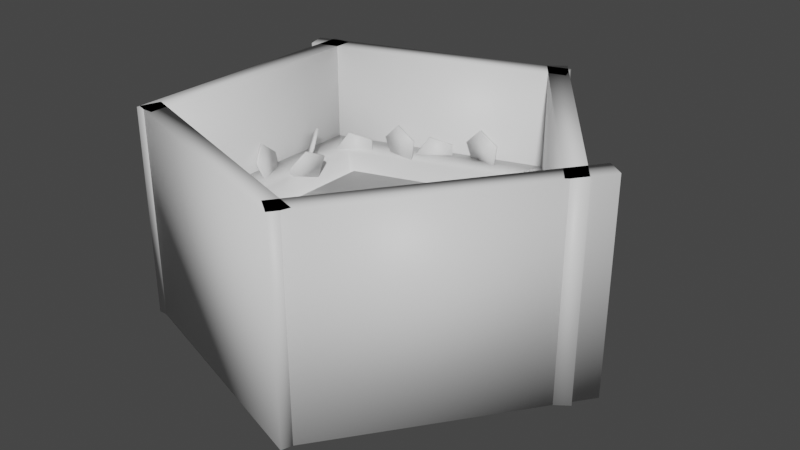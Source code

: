 # Source: BossRoom_1Model.blend  (saved by Blender 3.1.7; exported with 4.5.12 LTS)
import bpy
from mathutils import Matrix  # noqa: F401  (used for matrix-valued properties, if any)

bpy.ops.wm.read_factory_settings(use_empty=True)
scene = bpy.context.scene
scene.name = 'Scene'

# ---- collections
col_collection = bpy.data.collections.new('Collection'); scene.collection.children.link(col_collection)

# ---- materials (node trees are filled in below, after node groups)
mat_wall = bpy.data.materials.new('Wall')
mat_wall.use_transparent_shadow = False
mat_lava = bpy.data.materials.new('Lava')
mat_lava.use_transparent_shadow = False
mat_floor = bpy.data.materials.new('Floor')
mat_floor.use_transparent_shadow = False

# ---- material node trees
mat_wall.use_nodes = True; mat_wall.node_tree.nodes.clear()
_N = mat_wall.node_tree.nodes; _L = mat_wall.node_tree.links
n0 = _N.new('ShaderNodeBsdfPrincipled'); n0.name = 'Principled BSDF'; n0.location = (10, 300)
n0.distribution = 'GGX'
n0.subsurface_method = 'BURLEY'
n0.inputs[3].default_value = 1.45
n0.inputs[27].default_value = (0.0, 0.0, 0.0, 1.0)
n0.inputs[28].default_value = 1.0
n1 = _N.new('ShaderNodeOutputMaterial'); n1.name = 'Material Output'; n1.location = (300, 300)
_L.new(n0.outputs[0], n1.inputs[0])
n1.is_active_output = True
mat_lava.use_nodes = True; mat_lava.node_tree.nodes.clear()
_N = mat_lava.node_tree.nodes; _L = mat_lava.node_tree.links
n0 = _N.new('ShaderNodeBsdfPrincipled'); n0.name = 'Principled BSDF'; n0.location = (10, 300)
n0.distribution = 'GGX'
n0.subsurface_method = 'BURLEY'
n0.inputs[3].default_value = 1.45
n0.inputs[27].default_value = (0.0, 0.0, 0.0, 1.0)
n0.inputs[28].default_value = 1.0
n1 = _N.new('ShaderNodeOutputMaterial'); n1.name = 'Material Output'; n1.location = (300, 300)
_L.new(n0.outputs[0], n1.inputs[0])
n1.is_active_output = True
mat_floor.use_nodes = True; mat_floor.node_tree.nodes.clear()
_N = mat_floor.node_tree.nodes; _L = mat_floor.node_tree.links
n0 = _N.new('ShaderNodeBsdfPrincipled'); n0.name = 'Principled BSDF'; n0.location = (10, 300)
n0.distribution = 'GGX'
n0.subsurface_method = 'BURLEY'
n0.inputs[3].default_value = 1.45
n0.inputs[27].default_value = (0.0, 0.0, 0.0, 1.0)
n0.inputs[28].default_value = 1.0
n1 = _N.new('ShaderNodeOutputMaterial'); n1.name = 'Material Output'; n1.location = (300, 300)
_L.new(n0.outputs[0], n1.inputs[0])
n1.is_active_output = True

# ---- world
world_world = bpy.data.worlds.new('World'); scene.world = world_world
world_world.use_nodes = True; world_world.node_tree.nodes.clear()
_N = world_world.node_tree.nodes; _L = world_world.node_tree.links
n0 = _N.new('ShaderNodeOutputWorld'); n0.name = 'World Output'; n0.location = (300, 300)
n1 = _N.new('ShaderNodeBackground'); n1.name = 'Background'; n1.location = (10, 300)
n1.inputs[0].default_value = (0.05088, 0.05088, 0.05088, 1.0)
_L.new(n1.outputs[0], n0.inputs[0])
n0.is_active_output = True
world_world.color = (0.05088, 0.05088, 0.05088)
world_world.use_sun_shadow = False
world_world.sun_shadow_jitter_overblur = 0.0

# ---- meshes
me_mesh = bpy.data.meshes.new('Mesh')
me_mesh.from_pydata([(-88.45, 61.08, -51.29), (-88.45, 61.08, 54.58), (-85.36, 51.57, -51.29), (-85.36, 51.57, 54.58), (42.14, 93.0, -51.29), (42.14, 93.0, 54.58), (39.05, 102.5, -51.29), (39.05, 102.5, 54.58)], [], [(2, 3, 1, 0), (4, 5, 3, 2), (6, 7, 5, 4), (0, 1, 7, 6), (3, 5, 7, 1), (4, 2, 0, 6)])
me_mesh.polygons.foreach_set('use_smooth', [True] * 6)
_uv = me_mesh.uv_layers.new(name='UVW')
_uv.uv.foreach_set('vector', [4.285, -2.414, 4.285, -0.9034, 4.142, -0.9034, 4.142, -2.414, 0.3658, 0.03588, 0.3658, 1.546, -1.547, 1.546, -1.547, 0.03588, 4.124, 0.9728, 4.124, 2.483, 3.981, 2.483, 3.981, 0.9728, -2.479, 0.5372, -3.99, 0.5372, -3.99, -1.375, -2.479, -1.375, -3.784, 3.407, -1.872, 3.407, -1.872, 3.55, -3.784, 3.55, 3.488, 1.948, 3.488, 0.03588, 3.631, 0.03588, 3.631, 1.948])
me_mesh.materials.append(mat_wall)
me_mesh.use_remesh_fix_poles = True
me_mesh.use_remesh_preserve_attributes = False
me_mesh.use_mirror_vertex_groups = False
me_mesh.update()
me_mesh.normals_split_custom_set([tuple(v) for v in zip(*[iter([-0.3707, -0.7275, -0.5774, -0.3707, -0.7275, 0.5774, -0.7275, 0.3707, 0.5774, -0.7275, 0.3707, -0.5774, 0.7275, -0.3707, -0.5774, 0.7275, -0.3707, 0.5774, -0.3707, -0.7275, 0.5774, -0.3707, -0.7275, -0.5774, 0.3707, 0.7275, -0.5774, 0.3707, 0.7275, 0.5774, 0.7275, -0.3707, 0.5774, 0.7275, -0.3707, -0.5774, -0.7275, 0.3707, -0.5774, -0.7275, 0.3707, 0.5774, 0.3707, 0.7275, 0.5774, 0.3707, 0.7275, -0.5774, -0.3707, -0.7275, 0.5774, 0.7275, -0.3707, 0.5774, 0.3707, 0.7275, 0.5774, -0.7275, 0.3707, 0.5774, 0.7275, -0.3707, -0.5774, -0.3707, -0.7275, -0.5774, -0.7275, 0.3707, -0.5774, 0.3707, 0.7275, -0.5774])] * 3)])
me_mesh_001 = bpy.data.meshes.new('Mesh.001')
me_mesh_001.from_pydata([(39.21, -101.7, -51.29), (39.21, -101.7, 54.58), (42.3, -92.17, -51.29), (42.3, -92.17, 54.58), (-78.59, -52.89, -51.29), (-78.59, -52.89, 54.58), (-81.68, -62.4, -51.29), (-81.68, -62.4, 54.58)], [], [(2, 3, 1, 0), (4, 5, 3, 2), (6, 7, 5, 4), (0, 1, 7, 6), (3, 5, 7, 1), (4, 2, 0, 6)])
me_mesh_001.polygons.foreach_set('use_smooth', [True] * 6)
_uv = me_mesh_001.uv_layers.new(name='UVW')
_uv.uv.foreach_set('vector', [3.864, -3.943, 3.864, -2.433, 3.722, -2.433, 3.722, -3.943, 1.512, -2.414, 3.022, -2.414, 3.022, -0.6002, 1.512, -0.6002, 3.703, -3.943, 3.703, -2.433, 3.56, -2.433, 3.56, -3.943, -0.03626, 3.379, -1.547, 3.379, -1.547, 1.565, -0.03626, 1.565, 3.792, 1.967, 3.792, 3.781, 3.649, 3.781, 3.649, 1.967, 3.962, -0.5565, 3.962, 1.257, 3.819, 1.257, 3.819, -0.5565])
me_mesh_001.materials.append(mat_wall)
me_mesh_001.use_remesh_fix_poles = True
me_mesh_001.use_remesh_preserve_attributes = False
me_mesh_001.use_mirror_vertex_groups = False
me_mesh_001.update()
me_mesh_001.normals_split_custom_set([tuple(v) for v in zip(*[iter([0.7275, 0.3707, -0.5774, 0.7275, 0.3707, 0.5774, 0.3707, -0.7275, 0.5774, 0.3707, -0.7275, -0.5774, -0.3707, 0.7275, -0.5774, -0.3707, 0.7275, 0.5774, 0.7275, 0.3707, 0.5774, 0.7275, 0.3707, -0.5774, -0.7275, -0.3707, -0.5774, -0.7275, -0.3707, 0.5774, -0.3707, 0.7275, 0.5774, -0.3707, 0.7275, -0.5774, 0.3707, -0.7275, -0.5774, 0.3707, -0.7275, 0.5774, -0.7275, -0.3707, 0.5774, -0.7275, -0.3707, -0.5774, 0.7275, 0.3707, 0.5774, -0.3707, 0.7275, 0.5774, -0.7275, -0.3707, 0.5774, 0.3707, -0.7275, 0.5774, -0.3707, 0.7275, -0.5774, 0.7275, 0.3707, -0.5774, 0.3707, -0.7275, -0.5774, -0.7275, -0.3707, -0.5774])] * 3)])
me_mesh_002 = bpy.data.meshes.new('Mesh.002')
me_mesh_002.from_pydata([(29.63, -94.94, -51.29), (29.63, -94.94, 54.58), (37.72, -100.8, -51.29), (37.72, -100.8, 54.58), (118.9, 10.93, -51.29), (118.9, 10.93, 54.58), (110.8, 16.81, -51.29), (110.8, 16.81, 54.58)], [], [(2, 3, 1, 0), (4, 5, 3, 2), (6, 7, 5, 4), (0, 1, 7, 6), (3, 5, 7, 1), (4, 2, 0, 6)])
me_mesh_002.polygons.foreach_set('use_smooth', [True] * 6)
_uv = me_mesh_002.uv_layers.new(name='UVW')
_uv.uv.foreach_set('vector', [3.883, -2.433, 3.883, -3.943, 4.026, -3.943, 4.026, -2.433, -0.03626, -1.972, -1.547, -1.972, -1.547, -3.943, -0.03626, -3.943, 4.045, -2.433, 4.045, -3.943, 4.187, -3.943, 4.187, -2.433, -0.03626, 0.01697, -1.547, 0.01697, -1.547, -1.954, -0.03626, -1.954, 1.953, -0.0145, -0.01735, -0.0145, -0.01735, -0.1572, 1.953, -0.1572, -1.613, -1.375, -1.613, 0.5952, -1.756, 0.5952, -1.756, -1.375])
me_mesh_002.materials.append(mat_wall)
me_mesh_002.use_remesh_fix_poles = True
me_mesh_002.use_remesh_preserve_attributes = False
me_mesh_002.use_mirror_vertex_groups = False
me_mesh_002.update()
me_mesh_002.normals_split_custom_set([tuple(v) for v in zip(*[iter([0.1277, -0.8064, -0.5774, 0.1277, -0.8064, 0.5774, -0.8064, -0.1277, 0.5774, -0.8064, -0.1277, -0.5774, 0.8064, 0.1277, -0.5774, 0.8064, 0.1277, 0.5774, 0.1277, -0.8064, 0.5774, 0.1277, -0.8064, -0.5774, -0.1277, 0.8064, -0.5774, -0.1277, 0.8064, 0.5774, 0.8064, 0.1277, 0.5774, 0.8064, 0.1277, -0.5774, -0.8064, -0.1277, -0.5774, -0.8064, -0.1277, 0.5774, -0.1277, 0.8064, 0.5774, -0.1277, 0.8064, -0.5774, 0.1277, -0.8064, 0.5774, 0.8064, 0.1277, 0.5774, -0.1277, 0.8064, 0.5774, -0.8064, -0.1277, 0.5774, 0.8064, 0.1277, -0.5774, 0.1277, -0.8064, -0.5774, -0.8064, -0.1277, -0.5774, -0.1277, 0.8064, -0.5774])] * 3)])
me_mesh_003 = bpy.data.meshes.new('Mesh.003')
me_mesh_003.from_pydata([(104.8, -7.393, -51.29), (104.8, -7.393, 54.58), (112.9, -1.515, -51.29), (112.9, -1.515, 54.58), (35.2, 105.4, -51.29), (35.2, 105.4, 54.58), (27.11, 99.52, -51.29), (27.11, 99.52, 54.58)], [], [(2, 3, 1, 0), (4, 5, 3, 2), (6, 7, 5, 4), (0, 1, 7, 6), (3, 5, 7, 1), (4, 2, 0, 6)])
me_mesh_003.polygons.foreach_set('use_smooth', [True] * 6)
_uv = me_mesh_003.uv_layers.new(name='UVW')
_uv.uv.foreach_set('vector', [3.962, 1.276, 3.962, 2.786, 3.819, 2.786, 3.819, 1.276, 1.493, -0.5284, -0.01735, -0.5284, -0.01735, -2.414, 1.493, -2.414, 4.124, -2.414, 4.124, -0.9034, 3.981, -0.9034, 3.981, -2.414, -0.01735, -2.433, -0.01735, -3.943, 1.868, -3.943, 1.868, -2.433, 1.577, -0.5095, 3.462, -0.5095, 3.462, -0.3668, 1.577, -0.3668, 3.649, 1.921, 3.649, 0.03588, 3.792, 0.03588, 3.792, 1.921])
me_mesh_003.materials.append(mat_wall)
me_mesh_003.use_remesh_fix_poles = True
me_mesh_003.use_remesh_preserve_attributes = False
me_mesh_003.use_mirror_vertex_groups = False
me_mesh_003.update()
me_mesh_003.normals_split_custom_set([tuple(v) for v in zip(*[iter([0.8064, -0.1277, -0.5774, 0.8064, -0.1277, 0.5774, -0.1277, -0.8064, 0.5774, -0.1277, -0.8064, -0.5774, 0.1277, 0.8064, -0.5774, 0.1277, 0.8064, 0.5774, 0.8064, -0.1277, 0.5774, 0.8064, -0.1277, -0.5774, -0.8064, 0.1277, -0.5774, -0.8064, 0.1277, 0.5774, 0.1277, 0.8064, 0.5774, 0.1277, 0.8064, -0.5774, -0.1277, -0.8064, -0.5774, -0.1277, -0.8064, 0.5774, -0.8064, 0.1277, 0.5774, -0.8064, 0.1277, -0.5774, 0.8064, -0.1277, 0.5774, 0.1277, 0.8064, 0.5774, -0.8064, 0.1277, 0.5774, -0.1277, -0.8064, 0.5774, 0.1277, 0.8064, -0.5774, 0.8064, -0.1277, -0.5774, -0.1277, -0.8064, -0.5774, -0.8064, 0.1277, -0.5774])] * 3)])
me_mesh_004 = bpy.data.meshes.new('Mesh.004')
me_mesh_004.from_pydata([(-81.61, -63.94, -51.29), (-81.61, -63.94, 54.58), (-71.61, -63.94, -51.29), (-71.61, -63.94, 54.58), (-71.61, 64.92, -51.29), (-71.61, 64.92, 54.58), (-81.61, 64.92, -51.29), (-81.61, 64.92, 54.58)], [], [(2, 3, 1, 0), (4, 5, 3, 2), (6, 7, 5, 4), (0, 1, 7, 6), (3, 5, 7, 1), (4, 2, 0, 6)])
me_mesh_004.polygons.foreach_set('use_smooth', [True] * 6)
_uv = me_mesh_004.uv_layers.new(name='UVW')
_uv.uv.foreach_set('vector', [4.349, -3.943, 4.349, -2.433, 4.206, -2.433, 4.206, -3.943, -3.99, 0.5561, -2.479, 0.5561, -2.479, 2.394, -3.99, 2.394, 4.124, -0.5565, 4.124, 0.9539, 3.981, 0.9539, 3.981, -0.5565, 0.3848, 0.03588, 1.895, 0.03588, 1.895, 1.874, 0.3848, 1.874, 3.819, -0.5754, 3.819, -2.414, 3.962, -2.414, 3.962, -0.5754, 3.631, 1.967, 3.631, 3.806, 3.488, 3.806, 3.488, 1.967])
me_mesh_004.materials.append(mat_wall)
me_mesh_004.use_remesh_fix_poles = True
me_mesh_004.use_remesh_preserve_attributes = False
me_mesh_004.use_mirror_vertex_groups = False
me_mesh_004.update()
me_mesh_004.normals_split_custom_set([tuple(v) for v in zip(*[iter([0.5774, -0.5774, -0.5774, 0.5774, -0.5774, 0.5774, -0.5774, -0.5774, 0.5774, -0.5774, -0.5774, -0.5774, 0.5774, 0.5774, -0.5774, 0.5774, 0.5774, 0.5774, 0.5774, -0.5774, 0.5774, 0.5774, -0.5774, -0.5774, -0.5774, 0.5774, -0.5774, -0.5774, 0.5774, 0.5774, 0.5774, 0.5774, 0.5774, 0.5774, 0.5774, -0.5774, -0.5774, -0.5774, -0.5774, -0.5774, -0.5774, 0.5774, -0.5774, 0.5774, 0.5774, -0.5774, 0.5774, -0.5774, 0.5774, -0.5774, 0.5774, 0.5774, 0.5774, 0.5774, -0.5774, 0.5774, 0.5774, -0.5774, -0.5774, 0.5774, 0.5774, 0.5774, -0.5774, 0.5774, -0.5774, -0.5774, -0.5774, -0.5774, -0.5774, -0.5774, 0.5774, -0.5774])] * 3)])
me_mesh_005 = bpy.data.meshes.new('Mesh.005')
me_mesh_005.from_pydata([(-4.056, 9.419, 2.327), (-2.979, -0.1216, 10.08), (2.911, -9.209, 4.16), (5.475, -5.284, -7.258), (1.169, 6.228, -8.392), (-5.064, 9.006, 1.958), (-3.987, -0.5348, 9.716), (1.903, -9.622, 3.792), (4.467, -5.697, -7.627), (0.1614, 5.815, -8.76)], [], [(0, 1, 2, 3, 4), (9, 8, 7, 6, 5), (5, 6, 1, 0), (6, 7, 2, 1), (7, 8, 3, 2), (8, 9, 4, 3), (9, 5, 0, 4)])
me_mesh_005.polygons.foreach_set('use_smooth', [True] * 7)
_uv = me_mesh_005.uv_layers.new(name='UVW')
_uv.uv.foreach_set('vector', [4.084, -0.8845, 4.252, -0.8301, 4.252, -0.6541, 4.084, -0.5997, 3.981, -0.7421, 4.911, -1.543, 4.744, -1.489, 4.64, -1.631, 4.744, -1.774, 4.911, -1.719, 1.577, -0.2773, 1.753, -0.2773, 1.753, -0.2609, 1.577, -0.2609, -1.578, 1.354, -1.578, 1.53, -1.594, 1.53, -1.594, 1.354, 1.887, -2.451, 2.063, -2.451, 2.063, -2.435, 1.887, -2.435, 0.3476, 1.565, 0.3476, 1.741, 0.3312, 1.741, 0.3312, 1.565, -1.633, 0.6141, -1.633, 0.7902, -1.65, 0.7902, -1.65, 0.6141])
me_mesh_005.materials.append(mat_wall)
me_mesh_005.use_remesh_fix_poles = True
me_mesh_005.use_remesh_preserve_attributes = False
me_mesh_005.use_mirror_vertex_groups = False
me_mesh_005.update()
me_mesh_005.normals_split_custom_set([tuple(v) for v in zip(*[iter([0.1734, 0.9188, 0.3547, 0.2557, 0.1889, 0.9481, 0.7062, -0.5062, 0.495, 0.9024, -0.206, -0.3785, 0.573, 0.6747, -0.4652, -0.4712, 0.2466, -0.8468, -0.1419, -0.6341, -0.7601, -0.338, -0.9343, 0.1133, -0.7886, -0.2392, 0.5665, -0.8709, 0.4907, -0.02693, -0.8709, 0.4907, -0.02693, -0.7886, -0.2392, 0.5665, 0.2557, 0.1889, 0.9481, 0.1734, 0.9188, 0.3547, -0.7886, -0.2392, 0.5665, -0.338, -0.9343, 0.1133, 0.7062, -0.5062, 0.495, 0.2557, 0.1889, 0.9481, -0.338, -0.9343, 0.1133, -0.1419, -0.6341, -0.7601, 0.9024, -0.206, -0.3785, 0.7062, -0.5062, 0.495, -0.1419, -0.6341, -0.7601, -0.4712, 0.2466, -0.8468, 0.573, 0.6747, -0.4652, 0.9024, -0.206, -0.3785, -0.4712, 0.2466, -0.8468, -0.8709, 0.4907, -0.02693, 0.1734, 0.9188, 0.3547, 0.573, 0.6747, -0.4652])] * 3)])
me_mesh_006 = bpy.data.meshes.new('Mesh.006')
me_mesh_006.from_pydata([(-4.056, 9.419, 2.327), (-2.979, -0.1216, 10.08), (2.911, -9.209, 4.16), (5.475, -5.284, -7.258), (1.169, 6.228, -8.392), (-5.064, 9.006, 1.958), (-3.987, -0.5348, 9.716), (1.903, -9.622, 3.792), (4.467, -5.697, -7.627), (0.1614, 5.815, -8.76)], [], [(0, 1, 2, 3, 4), (9, 8, 7, 6, 5), (5, 6, 1, 0), (6, 7, 2, 1), (7, 8, 3, 2), (8, 9, 4, 3), (9, 5, 0, 4)])
me_mesh_006.polygons.foreach_set('use_smooth', [True] * 7)
_uv = me_mesh_006.uv_layers.new(name='UVW')
_uv.uv.foreach_set('vector', [4.599, -0.2527, 4.766, -0.1983, 4.766, -0.02228, 4.599, 0.03212, 4.495, -0.1103, 1.345, 4.711, 1.177, 4.766, 1.074, 4.623, 1.177, 4.481, 1.345, 4.535, 1.887, -2.557, 2.063, -2.557, 2.063, -2.541, 1.887, -2.541, -1.704, 1.004, -1.704, 1.18, -1.72, 1.18, -1.72, 1.004, -2.705, 2.449, -2.529, 2.449, -2.529, 2.465, -2.705, 2.465, 0.3476, 1.955, 0.3476, 2.131, 0.3312, 2.131, 0.3312, 1.955, -1.578, 0.5742, -1.578, 0.7503, -1.594, 0.7503, -1.594, 0.5742])
me_mesh_006.materials.append(mat_wall)
me_mesh_006.use_remesh_fix_poles = True
me_mesh_006.use_remesh_preserve_attributes = False
me_mesh_006.use_mirror_vertex_groups = False
me_mesh_006.update()
me_mesh_006.normals_split_custom_set([tuple(v) for v in zip(*[iter([0.1734, 0.9188, 0.3547, 0.2557, 0.1889, 0.9481, 0.7062, -0.5062, 0.495, 0.9024, -0.206, -0.3785, 0.573, 0.6747, -0.4652, -0.4712, 0.2466, -0.8468, -0.1419, -0.6341, -0.7601, -0.338, -0.9343, 0.1133, -0.7886, -0.2392, 0.5665, -0.8709, 0.4907, -0.02693, -0.8709, 0.4907, -0.02693, -0.7886, -0.2392, 0.5665, 0.2557, 0.1889, 0.9481, 0.1734, 0.9188, 0.3547, -0.7886, -0.2392, 0.5665, -0.338, -0.9343, 0.1133, 0.7062, -0.5062, 0.495, 0.2557, 0.1889, 0.9481, -0.338, -0.9343, 0.1133, -0.1419, -0.6341, -0.7601, 0.9024, -0.206, -0.3785, 0.7062, -0.5062, 0.495, -0.1419, -0.6341, -0.7601, -0.4712, 0.2466, -0.8468, 0.573, 0.6747, -0.4652, 0.9024, -0.206, -0.3785, -0.4712, 0.2466, -0.8468, -0.8709, 0.4907, -0.02693, 0.1734, 0.9188, 0.3547, 0.573, 0.6747, -0.4652])] * 3)])
me_mesh_007 = bpy.data.meshes.new('Mesh.007')
me_mesh_007.from_pydata([(1.782, -2.245, 10.12), (3.055, 8.832, 4.822), (-0.6345, 7.893, -6.92), (-4.188, -3.765, -8.881), (-2.694, -10.03, 1.649), (2.854, -2.519, 9.803), (4.127, 8.558, 4.507), (0.4372, 7.619, -7.235), (-3.116, -4.038, -9.196), (-1.622, -10.3, 1.334)], [], [(0, 1, 2, 3, 4), (9, 8, 7, 6, 5), (5, 6, 1, 0), (6, 7, 2, 1), (7, 8, 3, 2), (8, 9, 4, 3), (9, 5, 0, 4)])
me_mesh_007.polygons.foreach_set('use_smooth', [True] * 7)
_uv = me_mesh_007.uv_layers.new(name='UVW')
_uv.uv.foreach_set('vector', [0.08612, 4.508, 0.2535, 4.563, 0.2535, 4.739, 0.08612, 4.793, -0.01735, 4.651, 4.991, -3.105, 4.824, -3.051, 4.721, -3.193, 4.824, -3.336, 4.991, -3.281, 1.772, -0.2067, 1.948, -0.2067, 1.948, -0.1903, 1.772, -0.1903, -1.739, 1.199, -1.739, 1.375, -1.756, 1.375, -1.756, 1.199, 2.097, -0.5813, 2.273, -0.5813, 2.273, -0.5649, 2.097, -0.5649, 2.204, -2.698, 2.204, -2.522, 2.188, -2.522, 2.188, -2.698, -1.578, 0.7692, -1.578, 0.9452, -1.594, 0.9452, -1.594, 0.7692])
me_mesh_007.materials.append(mat_wall)
me_mesh_007.use_remesh_fix_poles = True
me_mesh_007.use_remesh_preserve_attributes = False
me_mesh_007.use_mirror_vertex_groups = False
me_mesh_007.update()
me_mesh_007.normals_split_custom_set([tuple(v) for v in zip(*[iter([-0.3778, -0.04047, 0.925, -0.2804, 0.8069, 0.5199, -0.5627, 0.7351, -0.3783, -0.8345, -0.1567, -0.5283, -0.7202, -0.636, 0.2772, 0.39, -0.9195, -0.04903, 0.2758, -0.4402, -0.8545, 0.5476, 0.4515, -0.7045, 0.8298, 0.5234, 0.1937, 0.7324, -0.324, 0.5988, 0.7324, -0.324, 0.5988, 0.8298, 0.5234, 0.1937, -0.2804, 0.8069, 0.5199, -0.3778, -0.04047, 0.925, 0.8298, 0.5234, 0.1937, 0.5476, 0.4515, -0.7045, -0.5627, 0.7351, -0.3783, -0.2804, 0.8069, 0.5199, 0.5476, 0.4515, -0.7045, 0.2758, -0.4402, -0.8545, -0.8345, -0.1567, -0.5283, -0.5627, 0.7351, -0.3783, 0.2758, -0.4402, -0.8545, 0.39, -0.9195, -0.04903, -0.7202, -0.636, 0.2772, -0.8345, -0.1567, -0.5283, 0.39, -0.9195, -0.04903, 0.7324, -0.324, 0.5988, -0.3778, -0.04047, 0.925, -0.7202, -0.636, 0.2772])] * 3)])
me_mesh_008 = bpy.data.meshes.new('Mesh.008')
me_mesh_008.from_pydata([(7.142, -6.882, 3.496), (2.006, 2.206, 10.08), (-6.455, 7.74, 3.002), (-6.548, 2.072, -7.963), (1.855, -6.964, -7.658), (7.942, -6.15, 3.112), (2.806, 2.937, 9.7), (-5.655, 8.471, 2.617), (-5.748, 2.803, -8.348), (2.655, -6.233, -8.042)], [], [(0, 1, 2, 3, 4), (9, 8, 7, 6, 5), (5, 6, 1, 0), (6, 7, 2, 1), (7, 8, 3, 2), (8, 9, 4, 3), (9, 5, 0, 4)])
me_mesh_008.polygons.foreach_set('use_smooth', [True] * 7)
_uv = me_mesh_008.uv_layers.new(name='UVW')
_uv.uv.foreach_set('vector', [3.076, 4.322, 3.243, 4.376, 3.243, 4.552, 3.076, 4.606, 2.972, 4.464, 4.991, -3.409, 4.824, -3.354, 4.721, -3.497, 4.824, -3.639, 4.991, -3.585, 1.887, -2.698, 2.063, -2.698, 2.063, -2.682, 1.887, -2.682, -1.578, 1.159, -1.578, 1.335, -1.594, 1.335, -1.594, 1.159, -2.705, 2.519, -2.529, 2.519, -2.529, 2.536, -2.705, 2.536, -1.577, 1.813, -1.577, 1.989, -1.594, 1.989, -1.594, 1.813, -1.578, -0.7904, -1.578, -0.6144, -1.594, -0.6144, -1.594, -0.7904])
me_mesh_008.materials.append(mat_wall)
me_mesh_008.use_remesh_fix_poles = True
me_mesh_008.use_remesh_preserve_attributes = False
me_mesh_008.use_mirror_vertex_groups = False
me_mesh_008.update()
me_mesh_008.normals_split_custom_set([tuple(v) for v in zip(*[iter([0.1624, -0.8771, 0.452, -0.2304, -0.182, 0.9559, -0.8776, 0.2413, 0.4142, -0.8847, -0.1922, -0.4246, -0.2419, -0.8834, -0.4013, 0.587, -0.1261, -0.7997, -0.05582, 0.5652, -0.8231, -0.04872, 0.9987, 0.01571, 0.5985, 0.5754, 0.5575, 0.9914, -0.1198, 0.05351, 0.9914, -0.1198, 0.05351, 0.5985, 0.5754, 0.5575, -0.2304, -0.182, 0.9559, 0.1624, -0.8771, 0.452, 0.5985, 0.5754, 0.5575, -0.04872, 0.9987, 0.01571, -0.8776, 0.2413, 0.4142, -0.2304, -0.182, 0.9559, -0.04872, 0.9987, 0.01571, -0.05582, 0.5652, -0.8231, -0.8847, -0.1922, -0.4246, -0.8776, 0.2413, 0.4142, -0.05582, 0.5652, -0.8231, 0.587, -0.1261, -0.7997, -0.2419, -0.8834, -0.4013, -0.8847, -0.1922, -0.4246, 0.587, -0.1261, -0.7997, 0.9914, -0.1198, 0.05351, 0.1624, -0.8771, 0.452, -0.2419, -0.8834, -0.4013])] * 3)])
me_mesh_009 = bpy.data.meshes.new('Mesh.009')
me_mesh_009.from_pydata([(7.154, 7.511, 1.73), (1.3, 0.9475, 10.39), (-5.747, -7.442, 4.708), (-4.249, -6.064, -7.467), (3.724, 3.177, -9.307), (6.281, 8.259, 1.708), (0.4275, 1.696, 10.37), (-6.62, -6.694, 4.685), (-5.122, -5.316, -7.489), (2.851, 3.926, -9.33)], [], [(0, 1, 2, 3, 4), (9, 8, 7, 6, 5), (5, 6, 1, 0), (6, 7, 2, 1), (7, 8, 3, 2), (8, 9, 4, 3), (9, 5, 0, 4)])
me_mesh_009.polygons.foreach_set('use_smooth', [True] * 7)
_uv = me_mesh_009.uv_layers.new(name='UVW')
_uv.uv.foreach_set('vector', [3.145, -0.8196, 3.312, -0.7652, 3.312, -0.5892, 3.145, -0.5348, 3.041, -0.6772, 4.991, -2.498, 4.824, -2.443, 4.721, -2.586, 4.824, -2.728, 4.991, -2.674, 1.887, -2.592, 2.063, -2.592, 2.063, -2.576, 1.887, -2.576, -1.669, 1.199, -1.669, 1.375, -1.685, 1.375, -1.685, 1.199, 1.887, -2.486, 2.063, -2.486, 2.063, -2.47, 1.887, -2.47, 2.263, -2.698, 2.263, -2.522, 2.247, -2.522, 2.247, -2.698, -1.578, -1.18, -1.578, -1.004, -1.594, -1.004, -1.594, -1.18])
me_mesh_009.materials.append(mat_wall)
me_mesh_009.use_remesh_fix_poles = True
me_mesh_009.use_remesh_preserve_attributes = False
me_mesh_009.use_mirror_vertex_groups = False
me_mesh_009.update()
me_mesh_009.normals_split_custom_set([tuple(v) for v in zip(*[iter([0.9659, 0.2155, 0.1432, 0.5182, -0.2866, 0.8058, -0.02087, -0.9284, 0.371, 0.09371, -0.823, -0.5603, 0.7036, -0.116, -0.7011, -0.2006, 0.6594, -0.7245, -0.8105, -0.04757, -0.5838, -0.9251, -0.153, 0.3475, -0.386, 0.4888, 0.7823, 0.06172, 0.9909, 0.1198, 0.06172, 0.9909, 0.1198, -0.386, 0.4888, 0.7823, 0.5182, -0.2866, 0.8058, 0.9659, 0.2155, 0.1432, -0.386, 0.4888, 0.7823, -0.9251, -0.153, 0.3475, -0.02087, -0.9284, 0.371, 0.5182, -0.2866, 0.8058, -0.9251, -0.153, 0.3475, -0.8105, -0.04757, -0.5838, 0.09371, -0.823, -0.5603, -0.02087, -0.9284, 0.371, -0.8105, -0.04757, -0.5838, -0.2006, 0.6594, -0.7245, 0.7036, -0.116, -0.7011, 0.09371, -0.823, -0.5603, -0.2006, 0.6594, -0.7245, 0.06172, 0.9909, 0.1198, 0.9659, 0.2155, 0.1432, 0.7036, -0.116, -0.7011])] * 3)])
me_mesh_010 = bpy.data.meshes.new('Mesh.010')
me_mesh_010.from_pydata([(9.86, 3.292, 1.586), (1.985, -0.465, 10.32), (-8.335, -4.314, 4.744), (-6.837, -2.936, -7.431), (4.408, 1.765, -9.383), (9.428, 4.355, 1.653), (1.552, 0.5983, 10.38), (-8.768, -3.251, 4.811), (-7.27, -1.873, -7.364), (3.976, 2.828, -9.315)], [], [(0, 1, 2, 3, 4), (9, 8, 7, 6, 5), (5, 6, 1, 0), (6, 7, 2, 1), (7, 8, 3, 2), (8, 9, 4, 3), (9, 5, 0, 4)])
me_mesh_010.polygons.foreach_set('use_smooth', [True] * 7)
_uv = me_mesh_010.uv_layers.new(name='UVW')
_uv.uv.foreach_set('vector', [-2.623, 4.611, -2.455, 4.665, -2.455, 4.841, -2.623, 4.896, -2.726, 4.753, 4.991, -3.713, 4.824, -3.658, 4.721, -3.801, 4.824, -3.943, 4.991, -3.889, 1.772, -0.3479, 1.948, -0.3479, 1.948, -0.3315, 1.772, -0.3315, -1.633, 0.8091, -1.633, 0.9851, -1.65, 0.9851, -1.65, 0.8091, -2.705, 2.59, -2.529, 2.59, -2.529, 2.606, -2.705, 2.606, 2.169, -2.698, 2.169, -2.522, 2.153, -2.522, 2.153, -2.698, -1.578, 0.1843, -1.578, 0.3604, -1.594, 0.3604, -1.594, 0.1843])
me_mesh_010.materials.append(mat_wall)
me_mesh_010.use_remesh_fix_poles = True
me_mesh_010.use_remesh_preserve_attributes = False
me_mesh_010.use_mirror_vertex_groups = False
me_mesh_010.update()
me_mesh_010.normals_split_custom_set([tuple(v) for v in zip(*[iter([0.9619, -0.2583, 0.08911, 0.3595, -0.5457, 0.757, -0.4299, -0.8401, 0.3307, -0.3153, -0.7347, -0.6006, 0.5449, -0.3751, -0.7499, 0.09646, 0.7265, -0.6804, -0.7638, 0.3669, -0.5311, -0.8783, 0.2615, 0.4002, -0.08894, 0.5559, 0.8265, 0.5135, 0.8433, 0.1586, 0.5135, 0.8433, 0.1586, -0.08894, 0.5559, 0.8265, 0.3595, -0.5457, 0.757, 0.9619, -0.2583, 0.08911, -0.08894, 0.5559, 0.8265, -0.8783, 0.2615, 0.4002, -0.4299, -0.8401, 0.3307, 0.3595, -0.5457, 0.757, -0.8783, 0.2615, 0.4002, -0.7638, 0.3669, -0.5311, -0.3153, -0.7347, -0.6006, -0.4299, -0.8401, 0.3307, -0.7638, 0.3669, -0.5311, 0.09646, 0.7265, -0.6804, 0.5449, -0.3751, -0.7499, -0.3153, -0.7347, -0.6006, 0.09646, 0.7265, -0.6804, 0.5135, 0.8433, 0.1586, 0.9619, -0.2583, 0.08911, 0.5449, -0.3751, -0.7499])] * 3)])
me_mesh_011 = bpy.data.meshes.new('Mesh.011')
me_mesh_011.from_pydata([(0.5722, 10.5, 0.04636), (-0.2323, 3.245, 10.0), (0.07627, -8.495, 6.198), (1.071, -8.495, -6.105), (1.378, 3.245, -9.907), (-0.574, 10.5, -0.04636), (-1.379, 3.245, 9.907), (-1.07, -8.495, 6.105), (-0.07482, -8.495, -6.198), (0.2317, 3.245, -10.0)], [], [(0, 1, 2, 3, 4), (9, 8, 7, 6, 5), (5, 6, 1, 0), (6, 7, 2, 1), (7, 8, 3, 2), (8, 9, 4, 3), (9, 5, 0, 4)])
me_mesh_011.polygons.foreach_set('use_smooth', [True] * 7)
_uv = me_mesh_011.uv_layers.new(name='UVW')
_uv.uv.foreach_set('vector', [3.463, 3.825, 3.631, 3.879, 3.631, 4.055, 3.463, 4.109, 3.36, 3.967, 4.75, 1.02, 4.582, 1.074, 4.479, 0.9316, 4.582, 0.7892, 4.75, 0.8436, 1.577, -0.2067, 1.753, -0.2067, 1.753, -0.1903, 1.577, -0.1903, -1.633, 1.394, -1.633, 1.57, -1.65, 1.57, -1.65, 1.394, 2.082, -2.486, 2.258, -2.486, 2.258, -2.47, 2.082, -2.47, 2.44, -2.698, 2.44, -2.522, 2.424, -2.522, 2.424, -2.698, -1.704, 0.6141, -1.704, 0.7902, -1.72, 0.7902, -1.72, 0.6141])
me_mesh_011.materials.append(mat_wall)
me_mesh_011.use_remesh_fix_poles = True
me_mesh_011.use_remesh_preserve_attributes = False
me_mesh_011.use_mirror_vertex_groups = False
me_mesh_011.update()
me_mesh_011.normals_split_custom_set([tuple(v) for v in zip(*[iter([0.5937, 0.8033, 0.04803, 0.5322, 0.2482, 0.8094, 0.5558, -0.6498, 0.5186, 0.6319, -0.6498, -0.4225, 0.6553, 0.2483, -0.7134, -0.5322, 0.2482, -0.8094, -0.5556, -0.6499, -0.5186, -0.6318, -0.6499, 0.4225, -0.6554, 0.2481, 0.7134, -0.5938, 0.8032, -0.04803, -0.5938, 0.8032, -0.04803, -0.6554, 0.2481, 0.7134, 0.5322, 0.2482, 0.8094, 0.5937, 0.8033, 0.04803, -0.6554, 0.2481, 0.7134, -0.6318, -0.6499, 0.4225, 0.5558, -0.6498, 0.5186, 0.5322, 0.2482, 0.8094, -0.6318, -0.6499, 0.4225, -0.5556, -0.6499, -0.5186, 0.6319, -0.6498, -0.4225, 0.5558, -0.6498, 0.5186, -0.5556, -0.6499, -0.5186, -0.5322, 0.2482, -0.8094, 0.6553, 0.2483, -0.7134, 0.6319, -0.6498, -0.4225, -0.5322, 0.2482, -0.8094, -0.5938, 0.8032, -0.04803, 0.5937, 0.8033, 0.04803, 0.6553, 0.2483, -0.7134])] * 3)])
me_mesh_012 = bpy.data.meshes.new('Mesh.012')
me_mesh_012.from_pydata([(-8.807, 5.746, 0.04637), (-2.926, 1.421, 10.0), (7.395, -4.181, 6.198), (7.892, -3.319, -6.105), (-2.121, 2.816, -9.907), (-9.38, 4.753, -0.04637), (-3.499, 0.4283, 9.907), (6.822, -5.174, 6.105), (7.319, -4.312, -6.198), (-2.694, 1.823, -10.0)], [], [(0, 1, 2, 3, 4), (9, 8, 7, 6, 5), (5, 6, 1, 0), (6, 7, 2, 1), (7, 8, 3, 2), (8, 9, 4, 3), (9, 5, 0, 4)])
me_mesh_012.polygons.foreach_set('use_smooth', [True] * 7)
_uv = me_mesh_012.uv_layers.new(name='UVW')
_uv.uv.foreach_set('vector', [-3.197, 3.018, -3.03, 3.072, -3.03, 3.248, -3.197, 3.303, -3.3, 3.16, 4.75, 1.323, 4.582, 1.378, 4.479, 1.235, 4.582, 1.093, 4.75, 1.147, 1.577, -0.3126, 1.753, -0.3126, 1.753, -0.2962, 1.577, -0.2962, -1.704, 1.199, -1.704, 1.375, -1.72, 1.375, -1.72, 1.199, 1.902, -0.546, 2.078, -0.546, 2.078, -0.5296, 1.902, -0.5296, 2.369, -2.698, 2.369, -2.522, 2.353, -2.522, 2.353, -2.698, -1.669, 0.8091, -1.669, 0.9851, -1.685, 0.9851, -1.685, 0.8091])
me_mesh_012.materials.append(mat_wall)
me_mesh_012.use_remesh_fix_poles = True
me_mesh_012.use_remesh_preserve_attributes = False
me_mesh_012.use_mirror_vertex_groups = False
me_mesh_012.update()
me_mesh_012.normals_split_custom_set([tuple(v) for v in zip(*[iter([-0.3988, 0.9158, 0.04804, 0.05108, 0.585, 0.8094, 0.8406, 0.1564, 0.5186, 0.8786, 0.2224, -0.4225, 0.1127, 0.6917, -0.7134, -0.481, -0.3368, -0.8094, 0.285, -0.8061, -0.5186, 0.2469, -0.8721, 0.4225, -0.5426, -0.4435, 0.7134, -0.9925, -0.1127, -0.04804, -0.9925, -0.1127, -0.04804, -0.5426, -0.4435, 0.7134, 0.05108, 0.585, 0.8094, -0.3988, 0.9158, 0.04804, -0.5426, -0.4435, 0.7134, 0.2469, -0.8721, 0.4225, 0.8406, 0.1564, 0.5186, 0.05108, 0.585, 0.8094, 0.2469, -0.8721, 0.4225, 0.285, -0.8061, -0.5186, 0.8786, 0.2224, -0.4225, 0.8406, 0.1564, 0.5186, 0.285, -0.8061, -0.5186, -0.481, -0.3368, -0.8094, 0.1127, 0.6917, -0.7134, 0.8786, 0.2224, -0.4225, -0.481, -0.3368, -0.8094, -0.9925, -0.1127, -0.04804, -0.3988, 0.9158, 0.04804, 0.1127, 0.6917, -0.7134])] * 3)])
me_mesh_013 = bpy.data.meshes.new('Mesh.013')
me_mesh_013.from_pydata([(-2.928, 9.951, 1.73), (-0.1704, 1.6, 10.39), (3.572, -8.698, 4.708), (3.127, -6.712, -7.467), (-0.8897, 4.814, -9.307), (-4.012, 9.569, 1.708), (-1.255, 1.218, 10.37), (2.487, -9.08, 4.685), (2.043, -7.094, -7.489), (-1.974, 4.432, -9.33)], [], [(0, 1, 2, 3, 4), (9, 8, 7, 6, 5), (5, 6, 1, 0), (6, 7, 2, 1), (7, 8, 3, 2), (8, 9, 4, 3), (9, 5, 0, 4)])
me_mesh_013.polygons.foreach_set('use_smooth', [True] * 7)
_uv = me_mesh_013.uv_layers.new(name='UVW')
_uv.uv.foreach_set('vector', [-2.333, 4.611, -2.165, 4.665, -2.165, 4.841, -2.333, 4.896, -2.436, 4.753, 0.6557, 4.728, 0.4882, 4.782, 0.3848, 4.64, 0.4882, 4.497, 0.6557, 4.552, 1.512, -0.546, 1.688, -0.546, 1.688, -0.5296, 1.512, -0.5296, -1.633, 1.199, -1.633, 1.375, -1.65, 1.375, -1.65, 1.199, -2.705, 2.555, -2.529, 2.555, -2.529, 2.571, -2.705, 2.571, 2.098, -2.698, 2.098, -2.522, 2.082, -2.522, 2.082, -2.698, -1.578, -0.2056, -1.578, -0.02954, -1.594, -0.02954, -1.594, -0.2056])
me_mesh_013.materials.append(mat_wall)
me_mesh_013.use_remesh_fix_poles = True
me_mesh_013.use_remesh_preserve_attributes = False
me_mesh_013.use_mirror_vertex_groups = False
me_mesh_013.update()
me_mesh_013.normals_split_custom_set([tuple(v) for v in zip(*[iter([0.2964, 0.9443, 0.1432, 0.5073, 0.3055, 0.8058, 0.7936, -0.4823, 0.371, 0.7596, -0.3303, -0.5603, 0.4523, 0.5513, -0.7011, -0.6714, 0.1559, -0.7245, -0.3641, -0.7257, -0.5838, -0.3301, -0.8777, 0.3475, -0.6163, -0.08991, 0.7823, -0.8273, 0.5489, 0.1198, -0.8273, 0.5489, 0.1198, -0.6163, -0.08991, 0.7823, 0.5073, 0.3055, 0.8058, 0.2964, 0.9443, 0.1432, -0.6163, -0.08991, 0.7823, -0.3301, -0.8777, 0.3475, 0.7936, -0.4823, 0.371, 0.5073, 0.3055, 0.8058, -0.3301, -0.8777, 0.3475, -0.3641, -0.7257, -0.5838, 0.7596, -0.3303, -0.5603, 0.7936, -0.4823, 0.371, -0.3641, -0.7257, -0.5838, -0.6714, 0.1559, -0.7245, 0.4523, 0.5513, -0.7011, 0.7596, -0.3303, -0.5603, -0.6714, 0.1559, -0.7245, -0.8273, 0.5489, 0.1198, 0.2964, 0.9443, 0.1432, 0.4523, 0.5513, -0.7011])] * 3)])
me_mesh_014 = bpy.data.meshes.new('Mesh.014')
me_mesh_014.from_pydata([(-2.928, 9.951, 1.73), (-0.1704, 1.6, 10.39), (3.572, -8.698, 4.708), (3.127, -6.712, -7.467), (-0.8897, 4.814, -9.307), (-4.012, 9.569, 1.708), (-1.255, 1.218, 10.37), (2.487, -9.08, 4.685), (2.043, -7.094, -7.489), (-1.974, 4.432, -9.33)], [], [(0, 1, 2, 3, 4), (9, 8, 7, 6, 5), (5, 6, 1, 0), (6, 7, 2, 1), (7, 8, 3, 2), (8, 9, 4, 3), (9, 5, 0, 4)])
me_mesh_014.polygons.foreach_set('use_smooth', [True] * 7)
_uv = me_mesh_014.uv_layers.new(name='UVW')
_uv.uv.foreach_set('vector', [4.599, -0.5565, 4.766, -0.5021, 4.766, -0.326, 4.599, -0.2716, 4.495, -0.4141, 4.75, 1.627, 4.582, 1.682, 4.479, 1.539, 4.582, 1.397, 4.75, 1.451, 1.887, -2.628, 2.063, -2.628, 2.063, -2.611, 1.887, -2.611, -1.669, 1.004, -1.669, 1.18, -1.685, 1.18, -1.685, 1.004, 2.097, -0.546, 2.273, -0.546, 2.273, -0.5296, 2.097, -0.5296, 2.299, -2.698, 2.299, -2.522, 2.282, -2.522, 2.282, -2.698, -1.739, 0.6141, -1.739, 0.7902, -1.756, 0.7902, -1.756, 0.6141])
me_mesh_014.materials.append(mat_wall)
me_mesh_014.use_remesh_fix_poles = True
me_mesh_014.use_remesh_preserve_attributes = False
me_mesh_014.use_mirror_vertex_groups = False
me_mesh_014.update()
me_mesh_014.normals_split_custom_set([tuple(v) for v in zip(*[iter([0.2964, 0.9443, 0.1432, 0.5073, 0.3055, 0.8058, 0.7936, -0.4823, 0.371, 0.7596, -0.3303, -0.5603, 0.4523, 0.5513, -0.7011, -0.6714, 0.1559, -0.7245, -0.3641, -0.7257, -0.5838, -0.3301, -0.8777, 0.3475, -0.6163, -0.08991, 0.7823, -0.8273, 0.5489, 0.1198, -0.8273, 0.5489, 0.1198, -0.6163, -0.08991, 0.7823, 0.5073, 0.3055, 0.8058, 0.2964, 0.9443, 0.1432, -0.6163, -0.08991, 0.7823, -0.3301, -0.8777, 0.3475, 0.7936, -0.4823, 0.371, 0.5073, 0.3055, 0.8058, -0.3301, -0.8777, 0.3475, -0.3641, -0.7257, -0.5838, 0.7596, -0.3303, -0.5603, 0.7936, -0.4823, 0.371, -0.3641, -0.7257, -0.5838, -0.6714, 0.1559, -0.7245, 0.4523, 0.5513, -0.7011, 0.7596, -0.3303, -0.5603, -0.6714, 0.1559, -0.7245, -0.8273, 0.5489, 0.1198, 0.2964, 0.9443, 0.1432, 0.4523, 0.5513, -0.7011])] * 3)])
me_mesh_015 = bpy.data.meshes.new('Mesh.015')
me_mesh_015.from_pydata([(-8.807, 5.746, 0.04637), (-2.926, 1.421, 10.0), (7.395, -4.181, 6.198), (7.892, -3.319, -6.105), (-2.121, 2.816, -9.907), (-9.38, 4.753, -0.04637), (-3.499, 0.4283, 9.907), (6.822, -5.174, 6.105), (7.319, -4.312, -6.198), (-2.694, 1.823, -10.0)], [], [(0, 1, 2, 3, 4), (9, 8, 7, 6, 5), (5, 6, 1, 0), (6, 7, 2, 1), (7, 8, 3, 2), (8, 9, 4, 3), (9, 5, 0, 4)])
me_mesh_015.polygons.foreach_set('use_smooth', [True] * 7)
_uv = me_mesh_015.uv_layers.new(name='UVW')
_uv.uv.foreach_set('vector', [2.307, 4.289, 2.475, 4.343, 2.475, 4.519, 2.307, 4.574, 2.204, 4.431, 4.766, 0.5852, 4.599, 0.6396, 4.495, 0.4972, 4.599, 0.3548, 4.766, 0.4092, 1.707, -0.546, 1.883, -0.546, 1.883, -0.5296, 1.707, -0.5296, -1.704, 1.394, -1.704, 1.57, -1.72, 1.57, -1.72, 1.394, 2.292, -0.546, 2.468, -0.546, 2.468, -0.5296, 2.292, -0.5296, -1.669, 1.589, -1.669, 1.765, -1.685, 1.765, -1.685, 1.589, -1.704, 0.8091, -1.704, 0.9851, -1.72, 0.9851, -1.72, 0.8091])
me_mesh_015.materials.append(mat_wall)
me_mesh_015.use_remesh_fix_poles = True
me_mesh_015.use_remesh_preserve_attributes = False
me_mesh_015.use_mirror_vertex_groups = False
me_mesh_015.update()
me_mesh_015.normals_split_custom_set([tuple(v) for v in zip(*[iter([-0.3988, 0.9158, 0.04804, 0.05108, 0.585, 0.8094, 0.8406, 0.1564, 0.5186, 0.8786, 0.2224, -0.4225, 0.1127, 0.6917, -0.7134, -0.481, -0.3368, -0.8094, 0.285, -0.8061, -0.5186, 0.2469, -0.8721, 0.4225, -0.5426, -0.4435, 0.7134, -0.9925, -0.1127, -0.04804, -0.9925, -0.1127, -0.04804, -0.5426, -0.4435, 0.7134, 0.05108, 0.585, 0.8094, -0.3988, 0.9158, 0.04804, -0.5426, -0.4435, 0.7134, 0.2469, -0.8721, 0.4225, 0.8406, 0.1564, 0.5186, 0.05108, 0.585, 0.8094, 0.2469, -0.8721, 0.4225, 0.285, -0.8061, -0.5186, 0.8786, 0.2224, -0.4225, 0.8406, 0.1564, 0.5186, 0.285, -0.8061, -0.5186, -0.481, -0.3368, -0.8094, 0.1127, 0.6917, -0.7134, 0.8786, 0.2224, -0.4225, -0.481, -0.3368, -0.8094, -0.9925, -0.1127, -0.04804, -0.3988, 0.9158, 0.04804, 0.1127, 0.6917, -0.7134])] * 3)])
me_mesh_016 = bpy.data.meshes.new('Mesh.016')
me_mesh_016.from_pydata([(-8.929, -5.554, 0.04637), (-2.525, -2.051, 10.0), (6.915, 4.935, 6.198), (6.344, 5.75, -6.105), (-3.448, -0.7323, -9.907), (-8.272, -6.493, -0.04637), (-1.867, -2.99, 9.907), (7.572, 3.996, 6.105), (7.001, 4.811, -6.198), (-2.791, -1.671, -10.0)], [], [(0, 1, 2, 3, 4), (9, 8, 7, 6, 5), (5, 6, 1, 0), (6, 7, 2, 1), (7, 8, 3, 2), (8, 9, 4, 3), (9, 5, 0, 4)])
me_mesh_016.polygons.foreach_set('use_smooth', [True] * 7)
_uv = me_mesh_016.uv_layers.new(name='UVW')
_uv.uv.foreach_set('vector', [3.923, 3.494, 4.09, 3.549, 4.09, 3.725, 3.923, 3.779, 3.819, 3.637, 4.593, 4.03, 4.426, 4.085, 4.322, 3.942, 4.426, 3.8, 4.593, 3.854, 1.577, -0.3479, 1.753, -0.3479, 1.753, -0.3315, 1.577, -0.3315, -1.578, 1.549, -1.578, 1.725, -1.594, 1.725, -1.594, 1.549, 2.082, -2.451, 2.258, -2.451, 2.258, -2.435, 2.082, -2.435, 2.334, -2.698, 2.334, -2.522, 2.318, -2.522, 2.318, -2.698, -1.578, -0.5955, -1.578, -0.4194, -1.594, -0.4194, -1.594, -0.5955])
me_mesh_016.materials.append(mat_wall)
me_mesh_016.use_remesh_fix_poles = True
me_mesh_016.use_remesh_preserve_attributes = False
me_mesh_016.use_mirror_vertex_groups = False
me_mesh_016.update()
me_mesh_016.normals_split_custom_set([tuple(v) for v in zip(*[iter([-0.9985, 0.0256, 0.04804, -0.5086, 0.2935, 0.8094, 0.2135, 0.8279, 0.5186, 0.1698, 0.8903, -0.4225, -0.5793, 0.3944, -0.7134, 0.102, -0.5783, -0.8094, 0.851, -0.08241, -0.5186, 0.8947, -0.1448, 0.4225, 0.1726, -0.6792, 0.7134, -0.3173, -0.9471, -0.04804, -0.3173, -0.9471, -0.04804, 0.1726, -0.6792, 0.7134, -0.5086, 0.2935, 0.8094, -0.9985, 0.0256, 0.04804, 0.1726, -0.6792, 0.7134, 0.8947, -0.1448, 0.4225, 0.2135, 0.8279, 0.5186, -0.5086, 0.2935, 0.8094, 0.8947, -0.1448, 0.4225, 0.851, -0.08241, -0.5186, 0.1698, 0.8903, -0.4225, 0.2135, 0.8279, 0.5186, 0.851, -0.08241, -0.5186, 0.102, -0.5783, -0.8094, -0.5793, 0.3944, -0.7134, 0.1698, 0.8903, -0.4225, 0.102, -0.5783, -0.8094, -0.3173, -0.9471, -0.04804, -0.9985, 0.0256, 0.04804, -0.5793, 0.3944, -0.7134])] * 3)])
me_mesh_017 = bpy.data.meshes.new('Mesh.017')
me_mesh_017.from_pydata([(-10.26, 1.552, 1.73), (-1.522, 0.5217, 10.39), (9.393, -0.4387, 4.708), (7.405, -0.002148, -7.467), (-4.739, 1.228, -9.307), (-10.37, 0.4075, 1.708), (-1.634, -0.6226, 10.37), (9.28, -1.583, 4.685), (7.292, -1.146, -7.489), (-4.851, 0.08374, -9.33)], [], [(0, 1, 2, 3, 4), (9, 8, 7, 6, 5), (5, 6, 1, 0), (6, 7, 2, 1), (7, 8, 3, 2), (8, 9, 4, 3), (9, 5, 0, 4)])
me_mesh_017.polygons.foreach_set('use_smooth', [True] * 7)
_uv = me_mesh_017.uv_layers.new(name='UVW')
_uv.uv.foreach_set('vector', [-0.7076, 4.433, -0.5402, 4.487, -0.5402, 4.663, -0.7076, 4.718, -0.8111, 4.575, 1.008, 4.76, 0.841, 4.815, 0.7375, 4.672, 0.841, 4.53, 1.008, 4.584, 1.772, -0.2773, 1.948, -0.2773, 1.948, -0.2609, 1.772, -0.2609, -1.739, 1.004, -1.739, 1.18, -1.756, 1.18, -1.756, 1.004, 2.277, -2.451, 2.453, -2.451, 2.453, -2.435, 2.277, -2.435, 2.134, -2.698, 2.134, -2.522, 2.117, -2.522, 2.117, -2.698, -1.578, 0.3793, -1.578, 0.5553, -1.594, 0.5553, -1.594, 0.3793])
me_mesh_017.materials.append(mat_wall)
me_mesh_017.use_remesh_fix_poles = True
me_mesh_017.use_remesh_preserve_attributes = False
me_mesh_017.use_mirror_vertex_groups = False
me_mesh_017.update()
me_mesh_017.normals_split_custom_set([tuple(v) for v in zip(*[iter([-0.7306, 0.6677, 0.1432, -0.06246, 0.5889, 0.8058, 0.7725, 0.5154, 0.371, 0.6204, 0.5488, -0.5603, -0.3085, 0.6429, -0.7011, -0.4251, -0.5426, -0.7245, 0.5039, -0.6367, -0.5838, 0.6559, -0.6701, 0.3475, -0.179, -0.5966, 0.7823, -0.8471, -0.5178, 0.1198, -0.8471, -0.5178, 0.1198, -0.179, -0.5966, 0.7823, -0.06246, 0.5889, 0.8058, -0.7306, 0.6677, 0.1432, -0.179, -0.5966, 0.7823, 0.6559, -0.6701, 0.3475, 0.7725, 0.5154, 0.371, -0.06246, 0.5889, 0.8058, 0.6559, -0.6701, 0.3475, 0.5039, -0.6367, -0.5838, 0.6204, 0.5488, -0.5603, 0.7725, 0.5154, 0.371, 0.5039, -0.6367, -0.5838, -0.4251, -0.5426, -0.7245, -0.3085, 0.6429, -0.7011, 0.6204, 0.5488, -0.5603, -0.4251, -0.5426, -0.7245, -0.8471, -0.5178, 0.1198, -0.7306, 0.6677, 0.1432, -0.3085, 0.6429, -0.7011])] * 3)])
me_mesh_018 = bpy.data.meshes.new('Mesh.018')
me_mesh_018.from_pydata([(-10.26, 1.552, 1.73), (-1.522, 0.5217, 10.39), (9.393, -0.4387, 4.708), (7.405, -0.002151, -7.467), (-4.739, 1.228, -9.307), (-10.37, 0.4075, 1.708), (-1.634, -0.6226, 10.37), (9.28, -1.583, 4.685), (7.292, -1.146, -7.489), (-4.851, 0.08373, -9.33)], [], [(0, 1, 2, 3, 4), (9, 8, 7, 6, 5), (5, 6, 1, 0), (6, 7, 2, 1), (7, 8, 3, 2), (8, 9, 4, 3), (9, 5, 0, 4)])
me_mesh_018.polygons.foreach_set('use_smooth', [True] * 7)
_uv = me_mesh_018.uv_layers.new(name='UVW')
_uv.uv.foreach_set('vector', [2.723, 4.305, 2.89, 4.36, 2.89, 4.536, 2.723, 4.59, 2.62, 4.448, 4.766, 0.2815, 4.599, 0.3359, 4.495, 0.1935, 4.599, 0.05103, 4.766, 0.1054, 1.887, -2.663, 2.063, -2.663, 2.063, -2.647, 1.887, -2.647, -1.578, 0.9641, -1.578, 1.14, -1.594, 1.14, -1.594, 0.9641, -2.705, 2.413, -2.529, 2.413, -2.529, 2.43, -2.705, 2.43, 0.3476, 2.15, 0.3476, 2.326, 0.3312, 2.326, 0.3312, 2.15, -1.578, -0.4005, -1.578, -0.2245, -1.594, -0.2245, -1.594, -0.4005])
me_mesh_018.materials.append(mat_wall)
me_mesh_018.use_remesh_fix_poles = True
me_mesh_018.use_remesh_preserve_attributes = False
me_mesh_018.use_mirror_vertex_groups = False
me_mesh_018.update()
me_mesh_018.normals_split_custom_set([tuple(v) for v in zip(*[iter([-0.7306, 0.6677, 0.1432, -0.06246, 0.5889, 0.8058, 0.7725, 0.5154, 0.371, 0.6204, 0.5488, -0.5603, -0.3085, 0.6429, -0.7011, -0.4251, -0.5426, -0.7245, 0.5039, -0.6367, -0.5838, 0.6559, -0.6701, 0.3475, -0.179, -0.5966, 0.7823, -0.8471, -0.5178, 0.1198, -0.8471, -0.5178, 0.1198, -0.179, -0.5966, 0.7823, -0.06246, 0.5889, 0.8058, -0.7306, 0.6677, 0.1432, -0.179, -0.5966, 0.7823, 0.6559, -0.6701, 0.3475, 0.7725, 0.5154, 0.371, -0.06246, 0.5889, 0.8058, 0.6559, -0.6701, 0.3475, 0.5039, -0.6367, -0.5838, 0.6204, 0.5488, -0.5603, 0.7725, 0.5154, 0.371, 0.5039, -0.6367, -0.5838, -0.4251, -0.5426, -0.7245, -0.3085, 0.6429, -0.7011, 0.6204, 0.5488, -0.5603, -0.4251, -0.5426, -0.7245, -0.8471, -0.5178, 0.1198, -0.7306, 0.6677, 0.1432, -0.3085, 0.6429, -0.7011])] * 3)])
me_mesh_019 = bpy.data.meshes.new('Mesh.019')
me_mesh_019.from_pydata([(-8.929, -5.554, 0.04637), (-2.525, -2.051, 10.0), (6.915, 4.935, 6.198), (6.344, 5.75, -6.105), (-3.448, -0.7323, -9.907), (-8.272, -6.493, -0.04637), (-1.867, -2.99, 9.907), (7.572, 3.996, 6.105), (7.001, 4.811, -6.198), (-2.791, -1.671, -10.0)], [], [(0, 1, 2, 3, 4), (9, 8, 7, 6, 5), (5, 6, 1, 0), (6, 7, 2, 1), (7, 8, 3, 2), (8, 9, 4, 3), (9, 5, 0, 4)])
me_mesh_019.polygons.foreach_set('use_smooth', [True] * 7)
_uv = me_mesh_019.uv_layers.new(name='UVW')
_uv.uv.foreach_set('vector', [2.017, 4.289, 2.185, 4.343, 2.185, 4.519, 2.017, 4.574, 1.914, 4.431, 4.928, -2.183, 4.76, -2.129, 4.657, -2.271, 4.76, -2.414, 4.928, -2.359, 1.707, -0.5813, 1.883, -0.5813, 1.883, -0.5649, 1.707, -0.5649, -1.739, 1.394, -1.739, 1.57, -1.756, 1.57, -1.756, 1.394, -2.705, 2.484, -2.529, 2.484, -2.529, 2.5, -2.705, 2.5, -1.577, 2.008, -1.577, 2.184, -1.594, 2.184, -1.594, 2.008, -1.669, 0.6141, -1.669, 0.7902, -1.685, 0.7902, -1.685, 0.6141])
me_mesh_019.materials.append(mat_wall)
me_mesh_019.use_remesh_fix_poles = True
me_mesh_019.use_remesh_preserve_attributes = False
me_mesh_019.use_mirror_vertex_groups = False
me_mesh_019.update()
me_mesh_019.normals_split_custom_set([tuple(v) for v in zip(*[iter([-0.9985, 0.0256, 0.04804, -0.5086, 0.2935, 0.8094, 0.2135, 0.8279, 0.5186, 0.1698, 0.8903, -0.4225, -0.5792, 0.3944, -0.7134, 0.102, -0.5783, -0.8094, 0.851, -0.08241, -0.5186, 0.8947, -0.1448, 0.4225, 0.1726, -0.6792, 0.7134, -0.3173, -0.9471, -0.04804, -0.3173, -0.9471, -0.04804, 0.1726, -0.6792, 0.7134, -0.5086, 0.2935, 0.8094, -0.9985, 0.0256, 0.04804, 0.1726, -0.6792, 0.7134, 0.8947, -0.1448, 0.4225, 0.2135, 0.8279, 0.5186, -0.5086, 0.2935, 0.8094, 0.8947, -0.1448, 0.4225, 0.851, -0.08241, -0.5186, 0.1698, 0.8903, -0.4225, 0.2135, 0.8279, 0.5186, 0.851, -0.08241, -0.5186, 0.102, -0.5783, -0.8094, -0.5792, 0.3944, -0.7134, 0.1698, 0.8903, -0.4225, 0.102, -0.5783, -0.8094, -0.3173, -0.9471, -0.04804, -0.9985, 0.0256, 0.04804, -0.5792, 0.3944, -0.7134])] * 3)])
me_mesh_020 = bpy.data.meshes.new('Mesh.020')
me_mesh_020.from_pydata([(10.5, -0.5731, 0.04637), (3.245, 0.2321, 10.0), (-8.495, -0.07545, 6.198), (-8.495, -1.071, -6.105), (3.245, -1.378, -9.907), (10.5, 0.5731, -0.04637), (3.245, 1.378, 9.907), (-8.495, 1.071, 6.105), (-8.495, 0.07545, -6.198), (3.245, -0.2321, -10.0)], [], [(0, 1, 2, 3, 4), (9, 8, 7, 6, 5), (5, 6, 1, 0), (6, 7, 2, 1), (7, 8, 3, 2), (8, 9, 4, 3), (9, 5, 0, 4)])
me_mesh_020.polygons.foreach_set('use_smooth', [True] * 7)
_uv = me_mesh_020.uv_layers.new(name='UVW')
_uv.uv.foreach_set('vector', [-0.4178, 4.433, -0.2504, 4.487, -0.2504, 4.663, -0.4178, 4.718, -0.5213, 4.575, 4.991, -2.801, 4.824, -2.747, 4.721, -2.889, 4.824, -3.032, 4.991, -2.977, 1.512, -0.5813, 1.688, -0.5813, 1.688, -0.5649, 1.512, -0.5649, -1.669, 1.394, -1.669, 1.57, -1.685, 1.57, -1.685, 1.394, 1.902, -0.5813, 2.078, -0.5813, 2.078, -0.5649, 1.902, -0.5649, -1.577, 2.203, -1.577, 2.379, -1.594, 2.379, -1.594, 2.203, -1.578, -0.9854, -1.578, -0.8094, -1.594, -0.8094, -1.594, -0.9854])
me_mesh_020.materials.append(mat_wall)
me_mesh_020.use_remesh_fix_poles = True
me_mesh_020.use_remesh_preserve_attributes = False
me_mesh_020.use_mirror_vertex_groups = False
me_mesh_020.update()
me_mesh_020.normals_split_custom_set([tuple(v) for v in zip(*[iter([0.8032, -0.5938, 0.04804, 0.2482, -0.5322, 0.8094, -0.6498, -0.5557, 0.5186, -0.6498, -0.6318, -0.4225, 0.2482, -0.6554, -0.7134, 0.2482, 0.5322, -0.8094, -0.6498, 0.5557, -0.5186, -0.6498, 0.6318, 0.4225, 0.2482, 0.6554, 0.7134, 0.8032, 0.5938, -0.04804, 0.8032, 0.5938, -0.04804, 0.2482, 0.6554, 0.7134, 0.2482, -0.5322, 0.8094, 0.8032, -0.5938, 0.04804, 0.2482, 0.6554, 0.7134, -0.6498, 0.6318, 0.4225, -0.6498, -0.5557, 0.5186, 0.2482, -0.5322, 0.8094, -0.6498, 0.6318, 0.4225, -0.6498, 0.5557, -0.5186, -0.6498, -0.6318, -0.4225, -0.6498, -0.5557, 0.5186, -0.6498, 0.5557, -0.5186, 0.2482, 0.5322, -0.8094, 0.2482, -0.6554, -0.7134, -0.6498, -0.6318, -0.4225, 0.2482, 0.5322, -0.8094, 0.8032, 0.5938, -0.04804, 0.8032, -0.5938, 0.04804, 0.2482, -0.6554, -0.7134])] * 3)])
me_mesh_021 = bpy.data.meshes.new('Mesh.021')
me_mesh_021.from_pydata([(7.51, -7.154, 1.73), (0.9474, -1.3, 10.39), (-7.442, 5.747, 4.708), (-6.064, 4.249, -7.467), (3.177, -3.724, -9.307), (8.259, -6.281, 1.708), (1.696, -0.4277, 10.37), (-6.693, 6.62, 4.685), (-5.315, 5.122, -7.489), (3.926, -2.851, -9.33)], [], [(0, 1, 2, 3, 4), (9, 8, 7, 6, 5), (5, 6, 1, 0), (6, 7, 2, 1), (7, 8, 3, 2), (8, 9, 4, 3), (9, 5, 0, 4)])
me_mesh_021.polygons.foreach_set('use_smooth', [True] * 7)
_uv = me_mesh_021.uv_layers.new(name='UVW')
_uv.uv.foreach_set('vector', [-2.975, 4.594, -2.808, 4.649, -2.808, 4.825, -2.975, 4.879, -3.079, 4.737, 4.593, 4.334, 4.426, 4.388, 4.322, 4.246, 4.426, 4.103, 4.593, 4.158, 1.772, -0.3126, 1.948, -0.3126, 1.948, -0.2962, 1.772, -0.2962, -1.704, 1.589, -1.704, 1.765, -1.72, 1.765, -1.72, 1.589, 2.277, -2.486, 2.453, -2.486, 2.453, -2.47, 2.277, -2.47, 2.405, -2.698, 2.405, -2.522, 2.388, -2.522, 2.388, -2.698, -1.578, -0.01063, -1.578, 0.1654, -1.594, 0.1654, -1.594, -0.01063])
me_mesh_021.materials.append(mat_wall)
me_mesh_021.use_remesh_fix_poles = True
me_mesh_021.use_remesh_preserve_attributes = False
me_mesh_021.use_mirror_vertex_groups = False
me_mesh_021.update()
me_mesh_021.normals_split_custom_set([tuple(v) for v in zip(*[iter([0.2154, -0.966, 0.1432, -0.2866, -0.5182, 0.8058, -0.9284, 0.02095, 0.371, -0.823, -0.09364, -0.5603, -0.1161, -0.7036, -0.7011, 0.6594, 0.2006, -0.7245, -0.0475, 0.8105, -0.5838, -0.1529, 0.9251, 0.3475, 0.4888, 0.386, 0.7823, 0.9909, -0.0618, 0.1198, 0.9909, -0.0618, 0.1198, 0.4888, 0.386, 0.7823, -0.2866, -0.5182, 0.8058, 0.2154, -0.966, 0.1432, 0.4888, 0.386, 0.7823, -0.1529, 0.9251, 0.3475, -0.9284, 0.02095, 0.371, -0.2866, -0.5182, 0.8058, -0.1529, 0.9251, 0.3475, -0.0475, 0.8105, -0.5838, -0.823, -0.09364, -0.5603, -0.9284, 0.02095, 0.371, -0.0475, 0.8105, -0.5838, 0.6594, 0.2006, -0.7245, -0.1161, -0.7036, -0.7011, -0.823, -0.09364, -0.5603, 0.6594, 0.2006, -0.7245, 0.9909, -0.0618, 0.1198, 0.2154, -0.966, 0.1432, -0.1161, -0.7036, -0.7011])] * 3)])
me_mesh_022 = bpy.data.meshes.new('Mesh.022')
me_mesh_022.from_pydata([(7.51, -7.154, 1.73), (0.9474, -1.3, 10.39), (-7.442, 5.747, 4.708), (-6.064, 4.249, -7.467), (3.177, -3.724, -9.307), (8.259, -6.281, 1.708), (1.696, -0.4277, 10.37), (-6.693, 6.62, 4.685), (-5.315, 5.122, -7.489), (3.926, -2.851, -9.33)], [], [(0, 1, 2, 3, 4), (9, 8, 7, 6, 5), (5, 6, 1, 0), (6, 7, 2, 1), (7, 8, 3, 2), (8, 9, 4, 3), (9, 5, 0, 4)])
me_mesh_022.polygons.foreach_set('use_smooth', [True] * 7)
_uv = me_mesh_022.uv_layers.new(name='UVW')
_uv.uv.foreach_set('vector', [3.463, 4.128, 3.631, 4.183, 3.631, 4.359, 3.463, 4.413, 3.36, 4.271, 4.911, -1.847, 4.744, -1.793, 4.64, -1.935, 4.744, -2.077, 4.911, -2.023, 1.577, -0.242, 1.753, -0.242, 1.753, -0.2256, 1.577, -0.2256, -1.739, 1.589, -1.739, 1.765, -1.756, 1.765, -1.756, 1.589, 2.292, -0.5813, 2.468, -0.5813, 2.468, -0.5649, 2.292, -0.5649, -1.633, 1.589, -1.633, 1.765, -1.65, 1.765, -1.65, 1.589, -1.739, 0.8091, -1.739, 0.9851, -1.756, 0.9851, -1.756, 0.8091])
me_mesh_022.materials.append(mat_wall)
me_mesh_022.use_remesh_fix_poles = True
me_mesh_022.use_remesh_preserve_attributes = False
me_mesh_022.use_mirror_vertex_groups = False
me_mesh_022.update()
me_mesh_022.normals_split_custom_set([tuple(v) for v in zip(*[iter([0.2154, -0.966, 0.1432, -0.2866, -0.5182, 0.8058, -0.9284, 0.02095, 0.371, -0.823, -0.09364, -0.5603, -0.1161, -0.7036, -0.7011, 0.6594, 0.2006, -0.7245, -0.0475, 0.8105, -0.5838, -0.1529, 0.9251, 0.3475, 0.4888, 0.386, 0.7823, 0.9909, -0.0618, 0.1198, 0.9909, -0.0618, 0.1198, 0.4888, 0.386, 0.7823, -0.2866, -0.5182, 0.8058, 0.2154, -0.966, 0.1432, 0.4888, 0.386, 0.7823, -0.1529, 0.9251, 0.3475, -0.9284, 0.02095, 0.371, -0.2866, -0.5182, 0.8058, -0.1529, 0.9251, 0.3475, -0.0475, 0.8105, -0.5838, -0.823, -0.09364, -0.5603, -0.9284, 0.02095, 0.371, -0.0475, 0.8105, -0.5838, 0.6594, 0.2006, -0.7245, -0.1161, -0.7036, -0.7011, -0.823, -0.09364, -0.5603, 0.6594, 0.2006, -0.7245, 0.9909, -0.0618, 0.1198, 0.2154, -0.966, 0.1432, -0.1161, -0.7036, -0.7011])] * 3)])
me_mesh_023 = bpy.data.meshes.new('Mesh.023')
me_mesh_023.from_pydata([(10.15, 2.752, -0.2227), (3.261, 1.28, 9.915), (-7.881, -2.713, 6.411), (-7.881, -3.709, -5.892), (3.261, -0.3306, -9.992), (9.784, 3.84, -0.3107), (2.898, 2.368, 9.827), (-8.243, -1.625, 6.323), (-8.243, -2.621, -5.98), (2.898, 0.7574, -10.08)], [], [(0, 1, 2, 3, 4), (9, 8, 7, 6, 5), (5, 6, 1, 0), (6, 7, 2, 1), (7, 8, 3, 2), (8, 9, 4, 3), (9, 5, 0, 4)])
me_mesh_023.polygons.foreach_set('use_smooth', [True] * 7)
_uv = me_mesh_023.uv_layers.new(name='UVW')
_uv.uv.foreach_set('vector', [-2.043, 4.611, -1.876, 4.665, -1.876, 4.841, -2.043, 4.896, -2.147, 4.753, 1.635, 4.711, 1.467, 4.766, 1.364, 4.623, 1.467, 4.481, 1.635, 4.535, 1.772, -0.242, 1.948, -0.242, 1.948, -0.2256, 1.772, -0.2256, -1.633, 1.004, -1.633, 1.18, -1.65, 1.18, -1.65, 1.004, 1.887, -2.522, 2.063, -2.522, 2.063, -2.505, 1.887, -2.505, 0.3476, 1.76, 0.3476, 1.936, 0.3312, 1.936, 0.3312, 1.76, -1.578, -1.375, -1.578, -1.199, -1.594, -1.199, -1.594, -1.375])
me_mesh_023.materials.append(mat_wall)
me_mesh_023.use_remesh_fix_poles = True
me_mesh_023.use_remesh_preserve_attributes = False
me_mesh_023.use_mirror_vertex_groups = False
me_mesh_023.update()
me_mesh_023.normals_split_custom_set([tuple(v) for v in zip(*[iter([0.95, -0.3114, 0.02519, 0.4232, -0.424, 0.8007, -0.4291, -0.7295, 0.5327, -0.4291, -0.8056, -0.4085, 0.4232, -0.5472, -0.7221, 0.04794, 0.5799, -0.8133, -0.8044, 0.3215, -0.4997, -0.8044, 0.3976, 0.4415, 0.04794, 0.7031, 0.7095, 0.5747, 0.8157, -0.06599, 0.5747, 0.8157, -0.06599, 0.04794, 0.7031, 0.7095, 0.4232, -0.424, 0.8007, 0.95, -0.3114, 0.02519, 0.04794, 0.7031, 0.7095, -0.8044, 0.3976, 0.4415, -0.4291, -0.7295, 0.5327, 0.4232, -0.424, 0.8007, -0.8044, 0.3976, 0.4415, -0.8044, 0.3215, -0.4997, -0.4291, -0.8056, -0.4085, -0.4291, -0.7295, 0.5327, -0.8044, 0.3215, -0.4997, 0.04794, 0.5799, -0.8133, 0.4232, -0.5472, -0.7221, -0.4291, -0.8056, -0.4085, 0.04794, 0.5799, -0.8133, 0.5747, 0.8157, -0.06599, 0.95, -0.3114, 0.02519, 0.4232, -0.5472, -0.7221])] * 3)])
me_mesh_024 = bpy.data.meshes.new('Mesh.024')
me_mesh_024.from_pydata([(35.03, -79.58, -9.903), (89.39, -0.1433, -9.903), (30.85, 81.44, -9.903), (-61.38, 48.86, -9.903), (-62.15, -44.67, -9.903)], [], [(1, 2, 3, 4, 0)])
me_mesh_024.polygons.foreach_set('use_smooth', [True] * 1)
_uv = me_mesh_024.uv_layers.new(name='UVW')
_uv.uv.foreach_set('vector', [0.08003, 2.0, -0.9988, 0.4348, 0.1719, -0.9997, 1.843, -0.415, 1.843, 1.54])
me_mesh_024.materials.append(mat_lava)
me_mesh_024.use_remesh_fix_poles = True
me_mesh_024.use_remesh_preserve_attributes = False
me_mesh_024.use_mirror_vertex_groups = False
me_mesh_024.update()
me_mesh_024.normals_split_custom_set([tuple(v) for v in zip(*[iter([3.678e-09, -1.677e-07, 1.0, 3.678e-09, -1.677e-07, 1.0, 3.678e-09, -1.677e-07, 1.0, 3.678e-09, -1.677e-07, 1.0, 3.678e-09, -1.677e-07, 1.0])] * 3)])
me_mesh_025 = bpy.data.meshes.new('Mesh.025')
me_mesh_025.from_pydata([(62.57, 0.4871, 0.7711), (22.57, 55.54, 0.7711), (-42.15, 34.51, 0.7711), (-42.15, -33.54, 0.7711), (22.57, -54.57, 0.7711), (62.57, 0.4871, -19.23), (22.57, 55.54, -19.23), (-42.15, 34.51, -19.23), (-42.15, -33.54, -19.23), (22.57, -54.57, -19.23)], [], [(0, 1, 2, 3, 4), (9, 8, 7, 6, 5), (5, 6, 1, 0), (6, 7, 2, 1), (7, 8, 3, 2), (8, 9, 4, 3), (9, 5, 0, 4)])
me_mesh_025.polygons.foreach_set('use_smooth', [True] * 7)
_uv = me_mesh_025.uv_layers.new(name='UVW')
_uv.uv.foreach_set('vector', [1.914, 2.481, 2.481, 1.701, 3.397, 1.999, 3.397, 2.963, 2.481, 3.261, 1.868, 3.155, 0.9513, 3.453, 0.3848, 2.673, 0.9513, 1.893, 1.868, 2.191, 3.239, -3.943, 3.239, -2.979, 2.956, -2.979, 2.956, -3.943, -3.026, 2.999, -3.99, 2.999, -3.99, 2.716, -3.026, 2.716, -3.007, 3.377, -3.007, 2.413, -2.724, 2.413, -2.724, 3.377, 3.541, -3.943, 3.541, -2.979, 3.258, -2.979, 3.258, -3.943, -3.99, 2.413, -3.026, 2.413, -3.026, 2.697, -3.99, 2.697])
me_mesh_025.materials.append(mat_floor)
me_mesh_025.use_remesh_fix_poles = True
me_mesh_025.use_remesh_preserve_attributes = False
me_mesh_025.use_mirror_vertex_groups = False
me_mesh_025.update()
me_mesh_025.normals_split_custom_set([tuple(v) for v in zip(*[iter([0.8032, -9.418e-08, 0.5957, 0.2482, 0.7639, 0.5957, -0.6498, 0.4721, 0.5957, -0.6498, -0.4721, 0.5957, 0.2482, -0.7639, 0.5957, 0.2482, -0.7639, -0.5957, -0.6498, -0.4721, -0.5957, -0.6498, 0.4721, -0.5957, 0.2482, 0.7639, -0.5957, 0.8032, 9.418e-08, -0.5957, 0.8032, 9.418e-08, -0.5957, 0.2482, 0.7639, -0.5957, 0.2482, 0.7639, 0.5957, 0.8032, -9.418e-08, 0.5957, 0.2482, 0.7639, -0.5957, -0.6498, 0.4721, -0.5957, -0.6498, 0.4721, 0.5957, 0.2482, 0.7639, 0.5957, -0.6498, 0.4721, -0.5957, -0.6498, -0.4721, -0.5957, -0.6498, -0.4721, 0.5957, -0.6498, 0.4721, 0.5957, -0.6498, -0.4721, -0.5957, 0.2482, -0.7639, -0.5957, 0.2482, -0.7639, 0.5957, -0.6498, -0.4721, 0.5957, 0.2482, -0.7639, -0.5957, 0.8032, 9.418e-08, -0.5957, 0.8032, -9.418e-08, 0.5957, 0.2482, -0.7639, 0.5957])] * 3)])
me_mesh_026 = bpy.data.meshes.new('Mesh.026')
me_mesh_026.from_pydata([(99.13, 0.4871, 5.574), (33.87, 90.31, 5.574), (76.7, 0.4871, -49.6), (26.93, 68.98, -49.6), (78.18, 0.4871, 5.574), (27.39, 70.39, 5.574), (65.68, 0.4871, -15.33), (27.39, 57.89, -15.33), (99.13, 0.4871, -49.6), (33.87, 90.31, -49.6)], [], [(8, 9, 1, 0), (4, 0, 1, 5), (6, 4, 5, 7), (2, 3, 9, 8), (7, 3, 2, 6)])
me_mesh_026.polygons.foreach_set('use_smooth', [True] * 5)
_uv = me_mesh_026.uv_layers.new(name='UVW')
_uv.uv.foreach_set('vector', [0.2096, 0.5403, 0.2096, 0.8398, 0.06079, 0.8398, 0.06079, 0.5403, 0.8845, 0.6356, 0.9302, 0.6024, 0.9302, 0.9019, 0.8845, 0.8687, 0.5223, 0.6886, 0.585, 0.6689, 0.585, 0.9019, 0.5252, 0.8747, 0.1213, 0.2974, 0.2556, 0.4822, 0.2369, 0.5397, 0.06079, 0.2974, 0.8186, 0.06543, 0.2556, 0.4822, 0.1213, 0.2974, 0.8212, 0.8158])
me_mesh_026.materials.append(mat_floor)
me_mesh_026.use_remesh_fix_poles = True
me_mesh_026.use_remesh_preserve_attributes = False
me_mesh_026.use_mirror_vertex_groups = False
me_mesh_026.update()
me_mesh_026.normals_split_custom_set([tuple(v) for v in zip(*[iter([0.6937, 0.504, -0.5145, 0.6937, 0.504, -0.5145, 0.6937, 0.504, 0.5145, 0.6937, 0.504, 0.5145, -0.3223, -0.2289, 0.9186, 0.6937, 0.504, 0.5145, 0.6937, 0.504, 0.5145, -0.3048, -0.2148, 0.9279, -0.9933, -0.01789, 0.1141, -0.3223, -0.2289, 0.9186, -0.3048, -0.2148, 0.9279, -0.4041, -0.908, 0.1106, -0.3915, -0.2738, -0.8785, -0.3761, -0.263, -0.8885, 0.6937, 0.504, -0.5145, 0.6937, 0.504, -0.5145, -0.4041, -0.908, 0.1106, -0.3761, -0.263, -0.8885, -0.3915, -0.2738, -0.8785, -0.9933, -0.01789, 0.1141])] * 3)])
me_mesh_027 = bpy.data.meshes.new('Mesh.027')
me_mesh_027.from_pydata([(99.13, 0.4871, 5.574), (33.87, -89.34, 5.574), (76.7, 0.4871, -49.6), (26.93, -68.01, -49.6), (78.18, 0.4871, 5.574), (27.39, -69.41, 5.574), (65.68, 0.4871, -15.33), (27.39, -56.91, -15.33), (99.13, 0.4871, -49.6), (33.87, -89.34, -49.6)], [], [(7, 6, 2, 3), (9, 8, 0, 1), (5, 1, 0, 4), (7, 5, 4, 6), (3, 2, 8, 9)])
me_mesh_027.polygons.foreach_set('use_smooth', [True] * 5)
_uv = me_mesh_027.uv_layers.new(name='UVW')
_uv.uv.foreach_set('vector', [0.8212, 0.5914, 0.8212, 0.8158, 0.1213, 0.2974, 0.2556, 0.1126, 0.6712, 0.3687, 0.6712, 0.6683, 0.5223, 0.6683, 0.5223, 0.3687, 0.8841, 0.08827, 0.9298, 0.05505, 0.9298, 0.3546, 0.8841, 0.3214, 0.8241, 0.6297, 0.8839, 0.6024, 0.8839, 0.8355, 0.8212, 0.8158, 0.2556, 0.1126, 0.1213, 0.2974, 0.06079, 0.2974, 0.2369, 0.05505])
me_mesh_027.materials.append(mat_floor)
me_mesh_027.use_remesh_fix_poles = True
me_mesh_027.use_remesh_preserve_attributes = False
me_mesh_027.use_mirror_vertex_groups = False
me_mesh_027.update()
me_mesh_027.normals_split_custom_set([tuple(v) for v in zip(*[iter([-0.4101, 0.9056, 0.108, -0.9922, 0.01785, 0.123, -0.3915, 0.2738, -0.8785, -0.3761, 0.263, -0.8885, 0.6937, -0.504, -0.5145, 0.6937, -0.504, -0.5145, 0.6937, -0.504, 0.5145, 0.6937, -0.504, 0.5145, -0.3034, 0.2099, 0.9295, 0.6937, -0.504, 0.5145, 0.6937, -0.504, 0.5145, -0.3308, 0.2294, 0.9154, -0.4101, 0.9056, 0.108, -0.3034, 0.2099, 0.9295, -0.3308, 0.2294, 0.9154, -0.9922, 0.01785, 0.123, -0.3761, 0.263, -0.8885, -0.3915, 0.2738, -0.8785, 0.6937, -0.504, -0.5145, 0.6937, -0.504, -0.5145])] * 3)])
me_mesh_028 = bpy.data.meshes.new('Mesh.028')
me_mesh_028.from_pydata([(-71.73, -55.03, 5.574), (33.87, -89.34, 5.574), (-53.59, -41.85, -49.6), (26.93, -68.01, -49.6), (-54.78, -42.71, 5.574), (27.39, -69.41, 5.574), (-46.4, -33.91, -15.33), (27.39, -56.91, -15.33), (-71.73, -55.03, -49.6), (33.87, -89.34, -49.6)], [], [(7, 3, 2, 6), (8, 9, 1, 0), (4, 0, 1, 5), (6, 4, 5, 7), (2, 3, 9, 8)])
me_mesh_028.polygons.foreach_set('use_smooth', [True] * 5)
_uv = me_mesh_028.uv_layers.new(name='UVW')
_uv.uv.foreach_set('vector', [0.8212, 0.5914, 0.2556, 0.1126, 0.4728, 0.1832, 0.8224, 0.3829, 0.5085, 0.5403, 0.5085, 0.8398, 0.3597, 0.8398, 0.3597, 0.5403, 0.7749, 0.7021, 0.8206, 0.6689, 0.8206, 0.9684, 0.7749, 0.9352, 0.8224, 0.3829, 0.8861, 0.3687, 0.8861, 0.6018, 0.8212, 0.5914, 0.4728, 0.1832, 0.2556, 0.1126, 0.2369, 0.05505, 0.5217, 0.1476])
me_mesh_028.materials.append(mat_floor)
me_mesh_028.use_remesh_fix_poles = True
me_mesh_028.use_remesh_preserve_attributes = False
me_mesh_028.use_mirror_vertex_groups = False
me_mesh_028.update()
me_mesh_028.normals_split_custom_set([tuple(v) for v in zip(*[iter([-0.2603, 0.9552, 0.1405, 0.1449, 0.4548, -0.8787, 0.1424, 0.4469, -0.8832, 0.753, 0.6429, 0.14, -0.265, -0.8155, -0.5145, -0.265, -0.8155, -0.5145, -0.265, -0.8155, 0.5145, -0.265, -0.8155, 0.5145, 0.1158, 0.3658, 0.9235, -0.265, -0.8155, 0.5145, -0.265, -0.8155, 0.5145, 0.1204, 0.3798, 0.9172, 0.753, 0.6429, 0.14, 0.1158, 0.3658, 0.9235, 0.1204, 0.3798, 0.9172, -0.2603, 0.9552, 0.1405, 0.1424, 0.4469, -0.8832, 0.1449, 0.4548, -0.8787, -0.265, -0.8155, -0.5145, -0.265, -0.8155, -0.5145])] * 3)])
me_mesh_029 = bpy.data.meshes.new('Mesh.029')
me_mesh_029.from_pydata([(-71.73, 56.0, 5.574), (-71.73, -55.03, 5.574), (-53.59, 42.82, -49.6), (-53.59, -41.85, -49.6), (-54.78, 43.69, 5.574), (-54.78, -42.71, 5.574), (-44.75, 36.19, -15.33), (-46.4, -33.91, -15.33), (-71.73, 56.0, -49.6), (-71.73, -55.03, -49.6)], [], [(8, 9, 1, 0), (4, 0, 1, 5), (6, 4, 5, 7), (2, 3, 9, 8), (7, 3, 2, 6)])
me_mesh_029.polygons.foreach_set('use_smooth', [True] * 5)
_uv = me_mesh_029.uv_layers.new(name='UVW')
_uv.uv.foreach_set('vector', [0.2102, 0.8398, 0.2102, 0.5403, 0.3591, 0.5403, 0.3591, 0.8398, 0.7279, 0.9352, 0.6822, 0.9684, 0.6822, 0.6689, 0.7279, 0.7021, 0.5856, 0.689, 0.6482, 0.6689, 0.6482, 0.9019, 0.5874, 0.8782, 0.4728, 0.4116, 0.4728, 0.1832, 0.5217, 0.1476, 0.5217, 0.4471, 0.8224, 0.3829, 0.4728, 0.1832, 0.4728, 0.4116, 0.5856, 0.689])
me_mesh_029.materials.append(mat_floor)
me_mesh_029.use_remesh_fix_poles = True
me_mesh_029.use_remesh_preserve_attributes = False
me_mesh_029.use_mirror_vertex_groups = False
me_mesh_029.update()
me_mesh_029.normals_split_custom_set([tuple(v) for v in zip(*[iter([-0.8575, 7.124e-08, -0.5145, -0.8575, 7.124e-08, -0.5145, -0.8575, -7.343e-08, 0.5145, -0.8575, -7.343e-08, 0.5145, 0.3904, -0.003196, 0.9206, -0.8575, -7.343e-08, 0.5145, -0.8575, -7.343e-08, 0.5145, 0.3795, -0.003394, 0.9252, 0.8394, -0.5308, 0.1165, 0.3904, -0.003196, 0.9206, 0.3795, -0.003394, 0.9252, 0.86, 0.497, 0.1157, 0.4728, -0.005045, -0.8811, 0.464, -0.004951, -0.8858, -0.8575, 7.124e-08, -0.5145, -0.8575, 7.124e-08, -0.5145, 0.86, 0.497, 0.1157, 0.464, -0.004951, -0.8858, 0.4728, -0.005045, -0.8811, 0.8394, -0.5308, 0.1165])] * 3)])
me_mesh_030 = bpy.data.meshes.new('Mesh.030')
me_mesh_030.from_pydata([(33.87, 90.31, 5.574), (-71.73, 56.0, 5.574), (26.93, 68.98, -49.6), (-53.59, 42.82, -49.6), (27.39, 70.39, 5.574), (-54.78, 43.69, 5.574), (27.39, 57.89, -15.33), (-44.75, 36.19, -15.33), (33.87, 90.31, -49.6), (-71.73, 56.0, -49.6)], [], [(8, 9, 1, 0), (4, 0, 1, 5), (6, 4, 5, 7), (2, 3, 9, 8), (7, 3, 2, 6)])
me_mesh_030.polygons.foreach_set('use_smooth', [True] * 5)
_uv = me_mesh_030.uv_layers.new(name='UVW')
_uv.uv.foreach_set('vector', [0.8206, 0.3687, 0.8206, 0.6683, 0.6718, 0.6683, 0.6718, 0.3687, 0.7743, 0.9352, 0.7286, 0.9684, 0.7286, 0.6689, 0.7743, 0.7021, 0.8186, 0.06543, 0.8835, 0.05505, 0.8835, 0.2881, 0.8207, 0.2686, 0.2556, 0.4822, 0.4728, 0.4116, 0.5217, 0.4471, 0.2369, 0.5397, 0.5856, 0.689, 0.4728, 0.4116, 0.2556, 0.4822, 0.8186, 0.06543])
me_mesh_030.materials.append(mat_floor)
me_mesh_030.use_remesh_fix_poles = True
me_mesh_030.use_remesh_preserve_attributes = False
me_mesh_030.use_mirror_vertex_groups = False
me_mesh_030.update()
me_mesh_030.normals_split_custom_set([tuple(v) for v in zip(*[iter([-0.265, 0.8155, -0.5145, -0.265, 0.8155, -0.5145, -0.265, 0.8155, 0.5145, -0.265, 0.8155, 0.5145, 0.1205, -0.3799, 0.9171, -0.265, 0.8155, 0.5145, -0.265, 0.8155, 0.5145, 0.1126, -0.357, 0.9273, -0.2719, -0.9527, 0.1358, 0.1205, -0.3799, 0.9171, 0.1126, -0.357, 0.9273, 0.7478, -0.6491, 0.1395, 0.1437, -0.4585, -0.877, 0.1377, -0.4391, -0.8878, -0.265, 0.8155, -0.5145, -0.265, 0.8155, -0.5145, 0.7478, -0.6491, 0.1395, 0.1377, -0.4391, -0.8878, 0.1437, -0.4585, -0.877, -0.2719, -0.9527, 0.1358])] * 3)])

# ---- objects
ob_cube_4 = bpy.data.objects.new('Cube_4', me_mesh)
ob_cube_3 = bpy.data.objects.new('Cube_3', me_mesh_001)
ob_cube_2 = bpy.data.objects.new('Cube_2', me_mesh_002)
ob_cube_1 = bpy.data.objects.new('Cube_1', me_mesh_003)
ob_cube = bpy.data.objects.new('Cube', me_mesh_004)
ob_extrude_20 = bpy.data.objects.new('Extrude_20', me_mesh_005)
ob_extrude_19 = bpy.data.objects.new('Extrude_19', me_mesh_006)
ob_extrude_18 = bpy.data.objects.new('Extrude_18', me_mesh_007)
ob_extrude_17 = bpy.data.objects.new('Extrude_17', me_mesh_008)
ob_extrude_16 = bpy.data.objects.new('Extrude_16', me_mesh_009)
ob_extrude_15 = bpy.data.objects.new('Extrude_15', me_mesh_010)
ob_extrude_14 = bpy.data.objects.new('Extrude_14', me_mesh_011)
ob_extrude_13 = bpy.data.objects.new('Extrude_13', me_mesh_012)
ob_extrude_12 = bpy.data.objects.new('Extrude_12', me_mesh_013)
ob_extrude_11 = bpy.data.objects.new('Extrude_11', me_mesh_014)
ob_extrude_10 = bpy.data.objects.new('Extrude_10', me_mesh_015)
ob_extrude_9 = bpy.data.objects.new('Extrude_9', me_mesh_016)
ob_extrude_8 = bpy.data.objects.new('Extrude_8', me_mesh_017)
ob_extrude_7 = bpy.data.objects.new('Extrude_7', me_mesh_018)
ob_extrude_6 = bpy.data.objects.new('Extrude_6', me_mesh_019)
ob_extrude_5 = bpy.data.objects.new('Extrude_5', me_mesh_020)
ob_extrude_4 = bpy.data.objects.new('Extrude_4', me_mesh_021)
ob_extrude_3 = bpy.data.objects.new('Extrude_3', me_mesh_022)
ob_extrude_2 = bpy.data.objects.new('Extrude_2', me_mesh_023)
ob_cover = bpy.data.objects.new('Cover', None)
ob_plane = bpy.data.objects.new('Plane', me_mesh_024)
ob_extrude_1 = bpy.data.objects.new('Extrude_1', me_mesh_025)
ob_extrude = bpy.data.objects.new('Extrude', me_mesh_026)
ob_extrude_001 = bpy.data.objects.new('Extrude.001', me_mesh_027)
ob_extrude_002 = bpy.data.objects.new('Extrude.002', me_mesh_028)
ob_extrude_003 = bpy.data.objects.new('Extrude.003', me_mesh_029)
ob_extrude_004 = bpy.data.objects.new('Extrude.004', me_mesh_030)

# ---- transforms, parenting, visibility, modifiers, constraints
ob_cube_4.location = (0.0, 0.0, 0.0)
ob_cube_4.color = (0.8, 0.8, 0.8, 1.0)
ob_cube_4.lineart.crease_threshold = 0.0
ob_cube_3.location = (0.0, 0.0, 0.0)
ob_cube_3.color = (0.8, 0.8, 0.8, 1.0)
ob_cube_3.lineart.crease_threshold = 0.0
ob_cube_2.location = (0.0, 0.0, 0.0)
ob_cube_2.color = (0.8, 0.8, 0.8, 1.0)
ob_cube_2.lineart.crease_threshold = 0.0
ob_cube_1.location = (0.0, 0.0, 0.0)
ob_cube_1.color = (0.8, 0.8, 0.8, 1.0)
ob_cube_1.lineart.crease_threshold = 0.0
ob_cube.location = (0.0, 0.0, 0.0)
ob_cube.color = (0.8, 0.8, 0.8, 1.0)
ob_cube.lineart.crease_threshold = 0.0
ob_extrude_20.parent = ob_cover
ob_extrude_20.location = (-66.54, -1.587, 9.889)
ob_extrude_20.color = (0.8, 0.8, 0.8, 1.0)
ob_extrude_20.lineart.crease_threshold = 0.0
ob_extrude_19.parent = ob_cover
ob_extrude_19.location = (-60.77, -28.8, 8.471)
ob_extrude_19.color = (0.8, 0.8, 0.8, 1.0)
ob_extrude_19.lineart.crease_threshold = 0.0
ob_extrude_18.parent = ob_cover
ob_extrude_18.location = (-52.38, 11.27, 7.419)
ob_extrude_18.color = (0.8, 0.8, 0.8, 1.0)
ob_extrude_18.lineart.crease_threshold = 0.0
ob_extrude_17.parent = ob_cover
ob_extrude_17.location = (-65.58, 28.45, 9.5)
ob_extrude_17.color = (0.8, 0.8, 0.8, 1.0)
ob_extrude_17.lineart.crease_threshold = 0.0
ob_extrude_16.parent = ob_cover
ob_extrude_16.location = (70.58, -15.12, 11.18)
ob_extrude_16.color = (0.8, 0.8, 0.8, 1.0)
ob_extrude_16.lineart.crease_threshold = 0.0
ob_extrude_15.parent = ob_cover
ob_extrude_15.location = (43.8, -67.45, 11.32)
ob_extrude_15.color = (0.8, 0.8, 0.8, 1.0)
ob_extrude_15.lineart.crease_threshold = 0.0
ob_extrude_14.parent = ob_cover
ob_extrude_14.location = (57.72, -38.01, 5.209)
ob_extrude_14.color = (0.8, 0.8, 0.8, 1.0)
ob_extrude_14.lineart.crease_threshold = 0.0
ob_extrude_13.parent = ob_cover
ob_extrude_13.location = (67.29, 32.28, 5.209)
ob_extrude_13.color = (0.8, 0.8, 0.8, 1.0)
ob_extrude_13.lineart.crease_threshold = 0.0
ob_extrude_12.parent = ob_cover
ob_extrude_12.location = (84.77, 15.29, 11.28)
ob_extrude_12.color = (0.8, 0.8, 0.8, 1.0)
ob_extrude_12.lineart.crease_threshold = 0.0
ob_extrude_11.parent = ob_cover
ob_extrude_11.location = (50.48, 48.95, 11.18)
ob_extrude_11.color = (0.8, 0.8, 0.8, 1.0)
ob_extrude_11.lineart.crease_threshold = 0.0
ob_extrude_10.parent = ob_cover
ob_extrude_10.location = (45.36, 66.12, 5.117)
ob_extrude_10.color = (0.8, 0.8, 0.8, 1.0)
ob_extrude_10.lineart.crease_threshold = 0.0
ob_extrude_9.parent = ob_cover
ob_extrude_9.location = (-52.36, 47.34, 5.117)
ob_extrude_9.color = (0.8, 0.8, 0.8, 1.0)
ob_extrude_9.lineart.crease_threshold = 0.0
ob_extrude_8.parent = ob_cover
ob_extrude_8.location = (-29.57, 56.0, 11.18)
ob_extrude_8.color = (0.8, 0.8, 0.8, 1.0)
ob_extrude_8.lineart.crease_threshold = 0.0
ob_extrude_7.parent = ob_cover
ob_extrude_7.location = (6.408, 77.05, 11.28)
ob_extrude_7.color = (0.8, 0.8, 0.8, 1.0)
ob_extrude_7.lineart.crease_threshold = 0.0
ob_extrude_6.parent = ob_cover
ob_extrude_6.location = (-16.38, 68.4, 5.209)
ob_extrude_6.color = (0.8, 0.8, 0.8, 1.0)
ob_extrude_6.lineart.crease_threshold = 0.0
ob_extrude_5.parent = ob_cover
ob_extrude_5.location = (-20.13, -66.5, 5.209)
ob_extrude_5.color = (0.8, 0.8, 0.8, 1.0)
ob_extrude_5.lineart.crease_threshold = 0.0
ob_extrude_4.parent = ob_cover
ob_extrude_4.location = (-43.77, -60.52, 11.28)
ob_extrude_4.color = (0.8, 0.8, 0.8, 1.0)
ob_extrude_4.lineart.crease_threshold = 0.0
ob_extrude_3.parent = ob_cover
ob_extrude_3.location = (-2.221, -63.91, 11.18)
ob_extrude_3.color = (0.8, 0.8, 0.8, 1.0)
ob_extrude_3.lineart.crease_threshold = 0.0
ob_extrude_2.parent = ob_cover
ob_extrude_2.location = (18.02, -77.62, 4.72)
ob_extrude_2.color = (0.8, 0.8, 0.8, 1.0)
ob_extrude_2.lineart.crease_threshold = 0.0
ob_cover.location = (0.0, 0.0, 0.0)
ob_cover.color = (0.8, 0.8, 0.8, 1.0)
ob_cover.lineart.crease_threshold = 0.0
ob_plane.location = (0.0, 0.0, 5.755)
ob_plane.color = (0.8, 0.8, 0.8, 1.0)
ob_plane.lineart.crease_threshold = 0.0
ob_extrude_1.location = (0.0, 0.0, 0.0)
ob_extrude_1.color = (0.8, 0.8, 0.8, 1.0)
ob_extrude_1.lineart.crease_threshold = 0.0
ob_extrude.location = (0.0, 0.0, 0.0)
ob_extrude.color = (0.8, 0.8, 0.8, 1.0)
ob_extrude.lineart.crease_threshold = 0.0
ob_extrude_001.location = (0.0, 0.0, 0.0)
ob_extrude_001.color = (0.8, 0.8, 0.8, 1.0)
ob_extrude_001.lineart.crease_threshold = 0.0
ob_extrude_002.location = (0.0, 0.0, 0.0)
ob_extrude_002.color = (0.8, 0.8, 0.8, 1.0)
ob_extrude_002.lineart.crease_threshold = 0.0
ob_extrude_003.location = (0.0, 0.0, 0.0)
ob_extrude_003.color = (0.8, 0.8, 0.8, 1.0)
ob_extrude_003.lineart.crease_threshold = 0.0
ob_extrude_004.location = (0.0, 0.0, 0.0)
ob_extrude_004.color = (0.8, 0.8, 0.8, 1.0)
ob_extrude_004.lineart.crease_threshold = 0.0

# ---- collection membership
col_collection.objects.link(ob_cube_4)
col_collection.objects.link(ob_cube_3)
col_collection.objects.link(ob_cube_2)
col_collection.objects.link(ob_cube_1)
col_collection.objects.link(ob_cube)
col_collection.objects.link(ob_extrude_20)
col_collection.objects.link(ob_extrude_19)
col_collection.objects.link(ob_extrude_18)
col_collection.objects.link(ob_extrude_17)
col_collection.objects.link(ob_extrude_16)
col_collection.objects.link(ob_extrude_15)
col_collection.objects.link(ob_extrude_14)
col_collection.objects.link(ob_extrude_13)
col_collection.objects.link(ob_extrude_12)
col_collection.objects.link(ob_extrude_11)
col_collection.objects.link(ob_extrude_10)
col_collection.objects.link(ob_extrude_9)
col_collection.objects.link(ob_extrude_8)
col_collection.objects.link(ob_extrude_7)
col_collection.objects.link(ob_extrude_6)
col_collection.objects.link(ob_extrude_5)
col_collection.objects.link(ob_extrude_4)
col_collection.objects.link(ob_extrude_3)
col_collection.objects.link(ob_extrude_2)
col_collection.objects.link(ob_cover)
col_collection.objects.link(ob_plane)
col_collection.objects.link(ob_extrude_1)
col_collection.objects.link(ob_extrude)
col_collection.objects.link(ob_extrude_001)
col_collection.objects.link(ob_extrude_002)
col_collection.objects.link(ob_extrude_003)
col_collection.objects.link(ob_extrude_004)

# ---- scene / render settings (as saved in the file)
scene.frame_start = 1; scene.frame_end = 250; scene.frame_set(1)
scene.render.engine = 'BLENDER_EEVEE_NEXT'
scene.render.fps = 30
scene.cycles.use_denoising = False
scene.cycles.samples = 128
scene.cycles.sampling_pattern = 'TABULATED_SOBOL'
scene.cycles.use_adaptive_sampling = False
scene.cycles.use_light_tree = False
scene.view_settings.view_transform = 'Filmic'
bpy.context.view_layer.update()

# ---- added for rendering (the .blend has no active camera and no usable light): camera, sun
cam_auto = bpy.data.cameras.new('AutoCamera')
cam_auto.lens = 50.0
cam_auto.sensor_width = 36.0
cam_auto.clip_end = 5059.4
ob_auto_camera = bpy.data.objects.new('AutoCamera', cam_auto)
scene.collection.objects.link(ob_auto_camera)
ob_auto_camera.location = (303.516, -344.084, 232.278)
ob_auto_camera.rotation_euler = (1.09748, -7.21219e-08, 0.694738)
scene.camera = ob_auto_camera
light_auto_sun = bpy.data.lights.new('AutoSun', 'SUN')
light_auto_sun.energy = 3.0
light_auto_sun.angle = 0.0523599
ob_auto_sun = bpy.data.objects.new('AutoSun', light_auto_sun)
scene.collection.objects.link(ob_auto_sun)
ob_auto_sun.rotation_euler = (0.872665, 0.174533, 0.523599)
bpy.context.view_layer.update()
